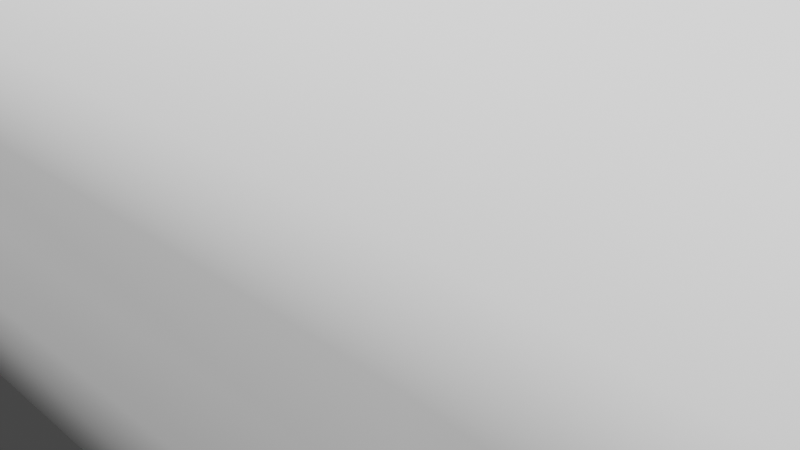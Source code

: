 # Source: PinkyMobile.blend  (saved by Blender 2.91.10; exported with 4.5.12 LTS)
import bpy
from mathutils import Matrix  # noqa: F401  (used for matrix-valued properties, if any)

bpy.ops.wm.read_factory_settings(use_empty=True)
scene = bpy.context.scene
scene.name = 'Scene'

# ---- collections
col_collection = bpy.data.collections.new('Collection'); scene.collection.children.link(col_collection)

# ---- images (referenced by path relative to the original .blend; pixels are not part of the script)
import os
ASSET_DIR = os.environ.get("B2B_ASSET_DIR", "")  # directory of the original .blend (textures are referenced by path, not embedded)
HERE = os.path.dirname(os.path.abspath(__file__))  # packed textures are extracted next to this script under _unpacked/

def load_image(name, relpath, width, height, colorspace="sRGB"):
    """Load a texture the original file referenced (path relative to the .blend, or extracted next to this script)."""
    p = next((c for c in (os.path.join(HERE, relpath), os.path.join(ASSET_DIR, relpath)) if relpath and os.path.exists(c)), "")
    if p:
        img = bpy.data.images.load(p, check_existing=True)
        img.name = name
    else:  # same state as the original file: an image datablock whose file is absent (Cycles renders it pink)
        img = bpy.data.images.new(name, width, height)
        img.source = "FILE"
        img.filepath = "//" + (relpath or name)
    img.colorspace_settings.name = colorspace
    return img
img_car_t = load_image('Car_T', 'Car_T.png', 1024, 1024, 'sRGB')

# ---- materials (node trees are filled in below, after node groups)
mat_material = bpy.data.materials.new('Material')
mat_material.use_transparent_shadow = False

# ---- material node trees
mat_material.use_nodes = True; mat_material.node_tree.nodes.clear()
_N = mat_material.node_tree.nodes; _L = mat_material.node_tree.links
n0 = _N.new('ShaderNodeBsdfPrincipled'); n0.name = 'Principled BSDF'; n0.location = (10, 300)
n0.distribution = 'GGX'
n0.subsurface_method = 'BURLEY'
n0.inputs[3].default_value = 1.45
n0.inputs[27].default_value = (0.0, 0.0, 0.0, 1.0)
n0.inputs[28].default_value = 1.0
n1 = _N.new('ShaderNodeOutputMaterial'); n1.name = 'Material Output'; n1.location = (300, 300)
n2 = _N.new('ShaderNodeTexImage'); n2.name = 'Image Texture'; n2.location = (-280, 280)
n2.image = img_car_t
_L.new(n0.outputs[0], n1.inputs[0])
_L.new(n2.outputs[0], n0.inputs[0])
n1.is_active_output = True

# ---- world
world_world = bpy.data.worlds.new('World'); scene.world = world_world
world_world.use_nodes = True; world_world.node_tree.nodes.clear()
_N = world_world.node_tree.nodes; _L = world_world.node_tree.links
n0 = _N.new('ShaderNodeOutputWorld'); n0.name = 'World Output'; n0.location = (300, 300)
n1 = _N.new('ShaderNodeBackground'); n1.name = 'Background'; n1.location = (10, 300)
n1.inputs[0].default_value = (0.05088, 0.05088, 0.05088, 1.0)
_L.new(n1.outputs[0], n0.inputs[0])
n0.is_active_output = True
world_world.color = (0.05088, 0.05088, 0.05088)
world_world.use_sun_shadow = False
world_world.sun_shadow_jitter_overblur = 0.0

# ---- cameras
cam_camera = bpy.data.cameras.new('Camera')
cam_camera.clip_end = 100.0
cam_camera.ortho_scale = 7.314

# ---- lights
light_light = bpy.data.lights.new('Light', 'SUN')
light_light.transmission_factor = 0.0
light_light.angle = 0.1993
light_light.energy = 5.0
light_light.shadow_soft_size = 0.1
light_light.shadow_cascade_max_distance = 1000.0

# ---- meshes
me_cube_002 = bpy.data.meshes.new('Cube.002')
me_cube_002.from_pydata([(10.67, 3.1, 2.488), (10.67, 3.1, 0.4015), (10.25, -7.219, 2.488), (10.25, -7.219, 0.4015), (-8.91, 2.119, 1.321), (-8.91, 2.119, 0.6092), (-8.91, -6.417, 1.321), (-8.832, -6.101, 0.1783), (10.67, -2.149, 3.152), (10.84, -2.149, -0.5633), (-10.18, -2.149, 2.192), (-9.775, -2.149, -0.5633), (0.4106, -7.12, 2.488), (0.4106, -7.12, 0.4015), (0.4106, 2.821, 2.488), (0.4106, 2.821, 0.4015), (0.4106, -2.149, -0.5633), (0.4106, -2.149, 3.152), (-3.995, -7.399, 2.488), (-3.995, 3.1, 0.4015), (-3.995, -2.149, -0.5633), (-3.598, -7.02, -0.03383), (-3.995, 3.1, 2.488), (-3.995, -2.149, 3.152), (-3.341, -6.907, -0.1156), (-3.341, 3.1, 2.488), (-3.341, -2.149, 3.152), (-3.341, -7.399, 2.488), (-3.341, 3.1, 0.4015), (-3.341, -2.149, -0.5633), (5.715, -7.12, 0.4015), (5.715, 2.821, 2.488), (5.715, -2.149, 3.416), (5.715, -7.12, 2.488), (5.715, 2.821, 0.4015), (5.715, -2.149, -0.5633), (10.67, -4.774, 3.152), (-9.222, -4.283, -0.4594), (10.84, -4.774, -0.5633), (-9.848, -4.283, 2.088), (0.4106, -4.634, -0.5633), (0.4106, -4.634, 3.152), (-3.995, -4.733, -0.5633), (-3.995, -4.774, 3.152), (-3.341, -4.774, 3.152), (-3.341, -4.774, -0.5633), (5.715, -4.634, 3.416), (5.715, -4.634, -0.5633), (10.84, 0.4756, -0.5633), (-9.848, -0.01508, 2.088), (10.67, 0.4756, 3.152), (-9.222, -0.01508, -0.4594), (0.4106, 0.3362, 3.152), (0.4106, 0.3362, -0.5633), (-3.995, 0.4756, -0.5633), (-3.995, 0.4756, 3.152), (-3.341, 0.4756, 3.152), (-3.341, 0.4756, -0.5633), (5.715, 0.3362, 3.416), (5.715, 0.3362, -0.5633), (10.67, -6.482, 3.152), (-8.726, -5.672, -0.4075), (0.4106, -6.251, -0.5633), (0.4106, -6.251, 3.152), (-3.709, -5.201, -0.5261), (-3.995, -6.482, 3.152), (-3.341, -6.482, 3.152), (-3.341, -6.482, -0.5633), (5.715, -6.251, 3.416), (5.715, -6.474, -0.5633), (10.84, -6.103, -0.5633), (-9.352, -5.672, 2.036), (10.84, 1.804, -0.5633), (-9.352, 1.373, 2.036), (10.67, 2.183, 3.152), (-8.726, 1.373, -0.4075), (0.4106, 1.953, 3.152), (0.4106, 1.953, -0.5633), (-3.995, 2.183, -0.5633), (-3.995, 2.183, 3.152), (-3.341, 2.183, 3.152), (-3.341, 2.183, -0.5633), (5.715, 1.953, 3.416), (5.715, 1.953, -0.5633), (6.811, -2.149, -0.5633), (7.906, 2.961, 2.488), (7.906, -2.149, 3.475), (7.906, -7.259, 2.488), (7.906, 2.961, 0.4015), (7.906, -2.149, -0.5633), (7.906, -4.704, 3.475), (7.906, -4.704, -0.5633), (7.906, 0.4059, 3.475), (7.906, 0.4059, -0.5633), (7.906, -6.367, 3.475), (7.906, 2.068, -0.5633), (7.906, 2.068, 3.475), (10.25, -7.378, 1.445), (10.67, 3.1, 1.445), (-8.91, 2.119, 0.9652), (-8.91, -6.417, 0.9652), (-11.05, -2.149, 1.081), (11.45, -2.149, 1.561), (0.4106, 2.821, 1.445), (0.4106, -7.12, 1.445), (-3.995, 3.1, 1.445), (-3.709, -7.291, 0.8567), (-3.341, -7.294, 0.876), (-3.341, 3.1, 1.445), (5.715, -7.12, 1.445), (5.715, 2.821, 1.445), (-10.5, -4.283, 1.081), (11.45, -4.774, 1.561), (11.45, 0.4756, 1.561), (-10.5, -0.01508, 1.081), (-10.01, -5.672, 1.081), (11.45, -6.482, 1.561), (11.45, 2.183, 1.561), (-10.01, 1.373, 1.081), (6.811, 2.891, 0.4015), (7.906, 2.961, 1.445), (-2.864, 0.4756, 4.862), (-2.864, -2.149, 4.862), (-2.211, -2.149, 4.862), (-2.211, 0.4756, 4.862), (-2.864, -4.774, 4.862), (-2.211, -4.774, 4.862), (-2.864, 1.323, 4.862), (-2.211, 1.323, 4.862), (-2.864, -5.621, 4.862), (-2.211, -5.621, 4.862), (-8.91, -6.417, 1.143), (10.25, -7.378, 1.967), (10.67, 3.1, 1.967), (-8.91, 2.119, 1.143), (-10.73, -2.149, 1.637), (11.27, -2.149, 2.356), (0.4106, 2.821, 1.967), (0.4106, -7.12, 1.967), (-3.995, 3.1, 1.967), (-5.175, -7.03, 1.526), (-3.341, -7.333, 1.198), (-3.341, 3.1, 1.967), (5.715, -7.12, 1.967), (5.715, 2.821, 1.967), (-10.17, -4.283, 1.585), (11.27, -4.774, 2.356), (11.27, 0.4756, 2.356), (-10.17, -0.01508, 1.585), (-9.679, -5.672, 1.559), (11.27, -6.482, 2.356), (11.27, 2.183, 2.356), (-9.679, 1.373, 1.559), (7.906, -7.259, 1.967), (7.906, 2.961, 1.967), (10.25, -7.378, 0.9232), (10.67, 3.1, 0.9232), (-8.91, 2.119, 0.7872), (-10.73, -2.149, 0.5258), (11.27, -2.149, 0.7656), (0.4106, 2.821, 0.9232), (0.4106, -7.12, 0.9232), (-3.995, 3.1, 0.9232), (-3.606, -7.153, 0.2806), (-3.341, -7.213, 0.4291), (-3.341, 3.1, 0.9232), (5.715, -7.12, 0.9232), (5.715, 2.821, 0.9232), (-10.17, -4.283, 0.5777), (11.27, -4.774, 0.7656), (11.27, 0.4756, 0.7656), (-10.17, -0.01508, 0.5777), (-9.679, -5.672, 0.6036), (11.27, -6.482, 0.7656), (11.27, 2.183, 0.7656), (-9.679, 1.373, 0.6036), (6.811, -7.19, 2.488), (7.906, 2.961, 0.9232), (-8.91, -6.417, 0.7872), (-7.079, -6.908, 1.905), (-7.079, 2.61, 0.5054), (-7.512, -2.149, -0.5633), (-7.437, -6.564, -0.03383), (-7.079, 2.61, 1.905), (-7.825, -2.149, 2.814), (-7.236, -4.529, -0.5114), (-7.548, -4.529, 2.762), (-7.236, 0.2303, -0.5114), (-7.548, 0.2303, 2.762), (-7.262, -5.917, -0.4337), (-7.301, -6.077, 2.736), (-7.301, 1.778, 2.594), (-6.988, 1.778, -0.4854), (-7.079, 2.61, 1.205), (-7.358, -6.81, 0.8567), (-7.079, 2.61, 1.555), (-4.838, -5.026, 1.423), (-7.444, -6.659, 0.2806), (-7.079, 2.61, 0.8552), (-5.537, 2.855, 2.197), (-5.91, -2.149, 3.11), (-5.772, -4.651, 3.084), (-5.772, 0.353, 3.084), (-5.648, -6.279, 3.071), (-5.648, 1.981, 3.071), (-5.537, 2.855, 1.325), (-5.537, 2.855, 1.761), (-5.537, 2.855, 0.8892), (-5.537, -7.153, 2.197), (-5.537, 2.855, 0.4534), (-5.754, -2.149, -0.5633), (-5.615, -4.651, -0.5373), (-5.615, 0.353, -0.5373), (-5.491, 1.981, -0.5243), (-5.54, -7.153, 1.653), (-6.308, -7.031, 2.051), (-6.308, 2.732, 0.4794), (-6.633, -2.149, -0.5633), (-6.426, -4.59, -0.5243), (-6.426, 0.2916, -0.5243), (-6.24, 1.88, -0.5049), (-6.455, -7.031, 1.502), (-6.308, 2.732, 2.051), (-6.867, -2.149, 2.991), (-6.66, -4.59, 2.952), (-6.66, 0.2916, 2.952), (-6.474, -6.178, 2.932), (-6.474, 1.88, 2.932), (-6.308, 2.732, 1.265), (-6.308, 2.732, 1.658), (-6.308, 2.732, 0.8722), (-4.766, 2.978, 2.343), (-4.953, -2.149, 3.127), (-4.883, -4.713, 3.114), (-4.883, 0.4143, 3.114), (-4.821, -6.38, 3.108), (-4.821, 2.082, 3.108), (-4.766, 2.978, 1.385), (-4.766, 2.978, 1.864), (-4.766, 2.978, 0.9062), (-4.766, -7.276, 2.343), (-4.766, 2.978, 0.4275), (-4.874, -2.149, -0.5633), (-4.805, -4.713, -0.5503), (-4.805, 0.4143, -0.5503), (-4.743, 2.082, -0.5438), (-4.625, -7.276, 1.502), (-5.526, -7.03, 1.56), (-5.175, -5.026, 1.526), (-5.526, -5.026, 1.56), (-4.838, -7.03, 1.423), (-4.527, -5.026, 1.257), (-4.527, -7.03, 1.257), (-4.254, -5.026, 1.033), (-4.254, -7.03, 1.033), (-4.03, -5.026, 0.7605), (-4.03, -7.03, 0.7605), (-3.864, -5.026, 0.4495), (-3.864, -7.03, 0.4495), (-3.762, -5.026, 0.112), (-3.762, -7.03, 0.112), (-3.727, -5.026, -0.239), (-3.727, -7.03, -0.239), (-3.762, -5.026, -0.59), (-3.762, -7.03, -0.59), (-3.864, -5.026, -0.9275), (-3.864, -7.03, -0.9275), (-4.03, -5.026, -1.239), (-4.03, -7.03, -1.239), (-4.254, -5.026, -1.511), (-4.254, -7.03, -1.511), (-4.527, -5.026, -1.735), (-4.527, -7.03, -1.735), (-4.838, -5.026, -1.901), (-4.838, -7.03, -1.901), (-5.175, -5.026, -2.004), (-5.175, -7.03, -2.004), (-5.526, -5.026, -2.038), (-5.526, -7.03, -2.038), (-5.877, -5.026, -2.004), (-5.877, -7.03, -2.004), (-6.215, -5.026, -1.901), (-6.215, -7.03, -1.901), (-6.526, -5.026, -1.735), (-6.526, -7.03, -1.735), (-6.799, -5.026, -1.511), (-6.799, -7.03, -1.511), (-7.022, -5.026, -1.239), (-7.022, -7.03, -1.239), (-7.189, -5.026, -0.9275), (-7.189, -7.03, -0.9275), (-7.291, -5.026, -0.59), (-7.291, -7.03, -0.59), (-7.325, -5.026, -0.239), (-7.325, -7.03, -0.239), (-7.291, -5.026, 0.112), (-7.291, -7.03, 0.112), (-7.189, -5.026, 0.4495), (-7.189, -7.03, 0.4495), (-7.022, -5.026, 0.7605), (-7.022, -7.03, 0.7605), (-6.799, -5.026, 1.033), (-6.799, -7.03, 1.033), (-6.526, -5.026, 1.257), (-6.526, -7.03, 1.257), (-6.215, -5.026, 1.423), (-6.215, -7.03, 1.423), (-5.877, -5.026, 1.526), (-5.877, -7.03, 1.526), (9.286, 3.031, 0.9232), (9.286, 3.031, 1.967), (9.078, -7.319, 1.967), (9.286, 3.031, 1.445), (9.374, 1.936, -0.5633), (9.374, 0.4408, -0.5633), (9.374, -4.739, -0.5633), (9.374, -2.149, -0.5633), (9.286, 3.031, 0.4015), (9.078, -7.239, 2.488), (9.286, 2.126, 3.313), (9.286, -6.424, 3.313), (9.286, 0.4408, 3.313), (9.286, -4.739, 3.313), (9.286, -2.149, 3.313), (9.286, 3.031, 2.488), (6.811, 2.891, 0.9232), (6.811, -7.19, 1.967), (6.811, 2.891, 1.967), (6.811, 2.891, 1.445), (6.811, 2.011, 3.445), (6.811, -6.309, 3.445), (6.811, 0.371, 3.445), (6.811, -4.669, 3.445), (6.811, -2.149, 3.445), (6.811, 2.891, 2.488), (6.811, 2.011, -0.5633), (6.811, 0.371, -0.5633), (6.811, -4.669, -0.5633), (3.428, -5.805, 2.727), (3.428, -5.805, 4.727), (3.428, 1.507, 2.727), (3.428, 1.507, 4.727), (4.022, -5.805, 2.727), (4.022, -5.805, 4.727), (4.022, 1.507, 2.727), (4.022, 1.507, 4.727), (9.888, -7.02, -0.03383), (9.776, -5.888, -0.7611), (9.776, -7.291, 0.8567), (9.88, -7.153, 0.2806), (6.048, -6.733, -0.03383), (6.128, -6.979, 0.8567), (6.042, -6.828, 0.2806), (7.946, -7.153, 1.653), (7.03, -7.031, 1.502), (8.861, -7.276, 1.502), (9.787, -4.711, -0.03348), (8.223, -7.03, 1.526), (8.56, -5.026, 1.423), (7.872, -7.03, 1.56), (8.223, -5.026, 1.526), (7.872, -5.026, 1.56), (8.56, -7.03, 1.423), (8.871, -5.026, 1.257), (8.871, -7.03, 1.257), (9.144, -5.026, 1.033), (9.144, -7.03, 1.033), (9.368, -5.026, 0.7605), (9.368, -7.03, 0.7605), (9.534, -5.026, 0.4495), (9.534, -7.03, 0.4495), (9.636, -5.026, 0.112), (9.636, -7.03, 0.112), (9.671, -5.026, -0.239), (9.671, -7.03, -0.239), (9.636, -5.026, -0.59), (9.636, -7.03, -0.59), (9.534, -5.026, -0.9275), (9.534, -7.03, -0.9275), (9.368, -5.026, -1.239), (9.368, -7.03, -1.239), (9.144, -5.026, -1.511), (9.144, -7.03, -1.511), (8.871, -5.026, -1.735), (8.871, -7.03, -1.735), (8.56, -5.026, -1.901), (8.56, -7.03, -1.901), (8.223, -5.026, -2.004), (8.223, -7.03, -2.004), (7.872, -5.026, -2.038), (7.872, -7.03, -2.038), (7.521, -5.026, -2.004), (7.521, -7.03, -2.004), (7.183, -5.026, -1.901), (7.183, -7.03, -1.901), (6.872, -5.026, -1.735), (6.872, -7.03, -1.735), (6.6, -5.026, -1.511), (6.6, -7.03, -1.511), (6.376, -5.026, -1.239), (6.376, -7.03, -1.239), (6.21, -5.026, -0.9275), (6.21, -7.03, -0.9275), (6.107, -5.026, -0.59), (6.107, -7.03, -0.59), (6.073, -5.026, -0.239), (6.073, -7.03, -0.239), (6.107, -5.026, 0.112), (6.107, -7.03, 0.112), (6.21, -5.026, 0.4495), (6.21, -7.03, 0.4495), (6.376, -5.026, 0.7605), (6.376, -7.03, 0.7605), (6.6, -5.026, 1.033), (6.6, -7.03, 1.033), (6.872, -5.026, 1.257), (6.872, -7.03, 1.257), (7.183, -5.026, 1.423), (7.183, -7.03, 1.423), (7.521, -5.026, 1.526), (7.521, -7.03, 1.526), (9.793, -4.711, 0.8216), (5.912, -4.711, 0.8216), (7.938, -4.711, 1.617), (7.025, -4.711, 1.467), (8.853, -4.711, 1.467), (9.764, -4.711, 0.2773), (5.684, -4.711, 0.2297), (5.678, -4.711, 0.5441), (-3.375, -5.066, 0.08855), (-3.656, -4.958, 1.42), (-3.347, -4.936, 0.4113), (-7.305, -4.478, 1.42), (-5.487, -4.821, 2.215), (-6.403, -4.698, 2.065), (-4.572, -4.944, 2.065)], [], [(190, 71, 6, 179), (355, 311, 153, 353), (194, 179, 6, 131), (150, 60, 2, 132), (310, 324, 0, 133), (152, 73, 4, 134), (145, 39, 10, 135), (147, 50, 8, 136), (314, 48, 9, 316), (188, 49, 10, 184), (58, 52, 17, 32), (57, 53, 16, 29), (142, 25, 14, 137), (143, 33, 12, 138), (67, 62, 13, 24), (68, 63, 12, 33), (238, 231, 22, 139), (244, 54, 20, 242), (79, 55, 121, 127), (141, 27, 18, 106), (66, 65, 18, 27), (63, 66, 27, 12), (138, 12, 27, 141), (52, 56, 26, 17), (64, 67, 24, 21), (139, 22, 25, 142), (54, 57, 29, 20), (330, 68, 33, 176), (326, 176, 33, 143), (331, 58, 32, 333), (53, 59, 35, 16), (137, 14, 31, 144), (62, 69, 30, 13), (16, 35, 47, 40), (333, 32, 46, 332), (20, 29, 45, 42), (17, 26, 44, 41), (55, 23, 122, 121), (242, 20, 42, 243), (32, 17, 41, 46), (29, 16, 40, 45), (149, 71, 39, 145), (316, 9, 38, 315), (184, 10, 39, 186), (77, 83, 59, 53), (329, 82, 58, 331), (78, 81, 57, 54), (76, 80, 56, 52), (23, 43, 125, 122), (245, 78, 54, 244), (81, 77, 53, 57), (82, 76, 52, 58), (191, 73, 49, 188), (313, 72, 48, 314), (151, 74, 50, 147), (135, 10, 49, 148), (131, 6, 71, 149), (40, 47, 69, 62), (332, 46, 68, 330), (42, 45, 67, 64), (41, 44, 66, 63), (66, 44, 126, 130), (46, 41, 63, 68), (45, 40, 62, 67), (146, 36, 60, 150), (186, 39, 71, 190), (133, 0, 74, 151), (317, 1, 72, 313), (183, 4, 73, 191), (31, 14, 76, 82), (28, 15, 77, 81), (241, 19, 78, 245), (25, 22, 79, 80), (14, 25, 80, 76), (19, 28, 81, 78), (334, 31, 82, 329), (15, 34, 83, 77), (148, 49, 73, 152), (324, 85, 96, 319), (119, 88, 95, 335), (322, 90, 94, 320), (335, 95, 93, 336), (319, 96, 92, 321), (84, 89, 91, 337), (323, 86, 90, 322), (321, 92, 86, 323), (311, 318, 87, 153), (320, 94, 87, 318), (336, 93, 89, 84), (327, 334, 85, 154), (83, 335, 336, 59), (325, 328, 120, 177), (35, 84, 337, 47), (171, 114, 118, 175), (156, 98, 117, 174), (169, 112, 116, 173), (178, 100, 115, 172), (158, 101, 114, 171), (174, 117, 113, 170), (159, 102, 112, 169), (172, 115, 111, 168), (160, 103, 110, 167), (59, 336, 84, 35), (162, 105, 108, 165), (161, 104, 107, 164), (164, 107, 106, 163), (239, 237, 105, 162), (166, 109, 104, 161), (165, 108, 103, 160), (170, 113, 102, 159), (168, 111, 101, 158), (175, 118, 99, 157), (309, 312, 98, 156), (173, 116, 97, 155), (197, 194, 100, 178), (124, 121, 122, 123), (123, 122, 125, 126), (128, 127, 121, 124), (126, 125, 129, 130), (65, 66, 130, 129), (26, 56, 124, 123), (44, 26, 123, 126), (56, 80, 128, 124), (80, 79, 127, 128), (43, 65, 129, 125), (328, 327, 154, 120), (144, 31, 334, 327), (114, 148, 152, 118), (98, 133, 151, 117), (112, 146, 150, 116), (100, 131, 149, 115), (101, 135, 148, 114), (117, 151, 147, 113), (102, 136, 146, 112), (115, 149, 145, 111), (103, 137, 144, 110), (167, 110, 328, 325), (105, 139, 142, 108), (104, 138, 141, 107), (107, 141, 106), (237, 238, 139, 105), (109, 143, 138, 104), (108, 142, 137, 103), (113, 147, 136, 102), (111, 145, 135, 101), (118, 152, 134, 99), (312, 310, 133, 98), (116, 150, 132, 97), (194, 131, 100), (182, 197, 178, 7), (70, 173, 155, 3), (317, 309, 156, 1), (75, 175, 157, 5), (37, 168, 158, 11), (48, 170, 159, 9), (28, 165, 160, 15), (30, 166, 161, 13), (241, 239, 162, 19), (24, 164, 163, 21), (13, 161, 164, 24), (19, 162, 165, 28), (110, 144, 327, 328), (15, 160, 167, 34), (61, 172, 168, 37), (9, 159, 169, 38), (72, 174, 170, 48), (11, 158, 171, 51), (7, 178, 172, 61), (38, 169, 173, 70), (1, 156, 174, 72), (51, 171, 175, 75), (34, 167, 325, 119), (119, 325, 177, 88), (5, 157, 198, 180), (99, 134, 195, 193), (157, 99, 193, 198), (5, 180, 192, 75), (222, 183, 191, 227), (224, 186, 190, 226), (37, 185, 189, 61), (227, 191, 188, 225), (75, 192, 187, 51), (223, 184, 186, 224), (11, 181, 185, 37), (51, 187, 181, 11), (134, 4, 183, 195), (61, 189, 182, 7), (225, 188, 184, 223), (221, 215, 179, 194), (226, 190, 179, 215), (235, 203, 208, 240), (246, 240, 208, 214), (234, 202, 200, 232), (232, 200, 201, 233), (236, 204, 202, 234), (233, 201, 203, 235), (231, 199, 204, 236), (216, 230, 207, 209), (228, 229, 206, 205), (230, 228, 205, 207), (216, 209, 213, 220), (220, 213, 212, 219), (217, 210, 211, 218), (219, 212, 210, 217), (229, 222, 199, 206), (195, 183, 222, 229), (187, 219, 217, 181), (181, 217, 218, 185), (192, 220, 219, 187), (180, 216, 220, 192), (198, 193, 228, 230), (193, 195, 229, 228), (180, 198, 230, 216), (203, 226, 215, 208), (214, 208, 215, 221), (202, 225, 223, 200), (200, 223, 224, 201), (204, 227, 225, 202), (201, 224, 226, 203), (199, 222, 227, 204), (22, 231, 236, 79), (43, 233, 235, 65), (79, 236, 234, 55), (23, 232, 233, 43), (55, 234, 232, 23), (106, 18, 240, 246), (65, 235, 240, 18), (209, 207, 239, 241), (205, 206, 238, 237), (207, 205, 237, 239), (209, 241, 245, 213), (213, 245, 244, 212), (210, 242, 243, 211), (212, 244, 242, 210), (206, 199, 231, 238), (249, 247, 140, 248), (248, 140, 250, 196), (196, 250, 252, 251), (251, 252, 254, 253), (253, 254, 256, 255), (255, 256, 258, 257), (257, 258, 260, 259), (259, 260, 262, 261), (261, 262, 264, 263), (263, 264, 266, 265), (265, 266, 268, 267), (267, 268, 270, 269), (269, 270, 272, 271), (271, 272, 274, 273), (273, 274, 276, 275), (275, 276, 278, 277), (277, 278, 280, 279), (279, 280, 282, 281), (281, 282, 284, 283), (283, 284, 286, 285), (285, 286, 288, 287), (287, 288, 290, 289), (289, 290, 292, 291), (291, 292, 294, 293), (293, 294, 296, 295), (295, 296, 298, 297), (297, 298, 300, 299), (299, 300, 302, 301), (301, 302, 304, 303), (303, 304, 306, 305), (249, 248, 196, 251, 253, 255, 257, 259, 261, 263, 265, 267, 269, 271, 273, 275, 277, 279, 281, 283, 285, 287, 289, 291, 293, 295, 297, 299, 301, 303, 305, 307), (305, 306, 308, 307), (307, 308, 247, 249), (140, 247, 308, 306, 304, 302, 300, 298, 296, 294, 292, 290, 288, 286, 284, 282, 280, 278, 276, 274, 272, 270, 268, 266, 264, 262, 260, 258, 256, 254, 252, 250), (166, 351, 354, 109), (109, 354, 326, 143), (354, 353, 153, 326), (154, 85, 324, 310), (93, 314, 316, 89), (89, 316, 315, 91), (95, 313, 314, 93), (88, 317, 313, 95), (0, 324, 319, 74), (36, 322, 320, 60), (74, 319, 321, 50), (8, 323, 322, 36), (50, 321, 323, 8), (132, 2, 318, 311), (60, 320, 318, 2), (177, 120, 312, 309), (120, 154, 310, 312), (88, 177, 309, 317), (94, 330, 176, 87), (153, 87, 176, 326), (92, 331, 333, 86), (86, 333, 332, 90), (96, 329, 331, 92), (90, 332, 330, 94), (85, 334, 329, 96), (34, 119, 335, 83), (338, 339, 341, 340), (340, 341, 345, 344), (344, 345, 343, 342), (342, 343, 339, 338), (340, 344, 342, 338), (345, 341, 339, 343), (30, 352, 351, 166), (69, 350, 352, 30), (355, 97, 132, 311), (97, 355, 348, 155), (3, 155, 348, 349), (70, 3, 349, 346), (346, 347, 70), (70, 347, 315, 38), (348, 355, 425, 421), (355, 353, 423, 425), (354, 351, 422, 424), (353, 354, 424, 423), (356, 346, 349, 426), (426, 349, 348, 421), (361, 359, 357, 360), (360, 357, 362, 358), (358, 362, 364, 363), (363, 364, 366, 365), (365, 366, 368, 367), (367, 368, 370, 369), (369, 370, 372, 371), (371, 372, 374, 373), (373, 374, 376, 375), (375, 376, 378, 377), (377, 378, 380, 379), (379, 380, 382, 381), (381, 382, 384, 383), (383, 384, 386, 385), (385, 386, 388, 387), (387, 388, 390, 389), (389, 390, 392, 391), (391, 392, 394, 393), (393, 394, 396, 395), (395, 396, 398, 397), (397, 398, 400, 399), (399, 400, 402, 401), (401, 402, 404, 403), (403, 404, 406, 405), (405, 406, 408, 407), (407, 408, 410, 409), (409, 410, 412, 411), (411, 412, 414, 413), (413, 414, 416, 415), (415, 416, 418, 417), (361, 360, 358, 363, 365, 367, 369, 371, 373, 375, 377, 379, 381, 383, 385, 387, 389, 391, 393, 395, 397, 399, 401, 403, 405, 407, 409, 411, 413, 415, 417, 419), (417, 418, 420, 419), (419, 420, 359, 361), (357, 359, 420, 418, 416, 414, 412, 410, 408, 406, 404, 402, 400, 398, 396, 394, 392, 390, 388, 386, 384, 382, 380, 378, 376, 374, 372, 370, 368, 366, 364, 362), (347, 346, 356), (352, 350, 427, 428), (352, 428, 422, 351), (47, 427, 350, 69), (337, 91, 423, 424), (47, 337, 424, 422), (91, 315, 425, 423), (347, 356, 315), (218, 211, 433, 434), (211, 243, 435, 433), (21, 163, 431, 429), (221, 194, 432, 434), (163, 106, 430, 431), (106, 246, 435, 430), (214, 221, 434, 433), (246, 214, 433, 435), (182, 189, 185, 197), (194, 197, 185, 432), (185, 218, 434, 432), (21, 429, 64), (64, 429, 42), (42, 429, 431, 430, 435, 243), (47, 422, 427), (428, 427, 422), (356, 426, 315), (425, 315, 426, 421), (36, 146, 136, 8)])
me_cube_002.polygons.foreach_set('use_smooth', [True] * 376)
_uv = me_cube_002.uv_layers.new(name='UVMap')
_uv.uv.foreach_set('vector', [0.4368, 0.4929, 0.4368, 0.4929, 0.4368, 0.4929, 0.4368, 0.4929, 0.4367, 0.4926, 0.4368, 0.4925, 0.4368, 0.4926, 0.4368, 0.4926, 0.4368, 0.4929, 0.4368, 0.4929, 0.4368, 0.4929, 0.4368, 0.4929, 0.4366, 0.4922, 0.4368, 0.4922, 0.4367, 0.4924, 0.4367, 0.4924, 0.4367, 0.4931, 0.4368, 0.4931, 0.4367, 0.4931, 0.4367, 0.4931, 0.4368, 0.4929, 0.4368, 0.4929, 0.4368, 0.4929, 0.4368, 0.4929, 0.4368, 0.4929, 0.4368, 0.4929, 0.4368, 0.4929, 0.4368, 0.4929, 0.4367, 0.4933, 0.4368, 0.4933, 0.4505, 0.5281, 0.4208, 0.532, 0.4366, 0.493, 0.4366, 0.4931, 0.4364, 0.493, 0.4365, 0.4929, 0.4368, 0.4929, 0.4368, 0.4929, 0.4368, 0.4929, 0.4368, 0.4929, 0.4369, 0.493, 0.4368, 0.4929, 0.4368, 0.4929, 0.4369, 0.493, 0.4368, 0.4929, 0.4368, 0.4929, 0.4368, 0.4929, 0.4368, 0.4929, 0.4368, 0.4929, 0.4368, 0.4929, 0.4368, 0.4929, 0.4368, 0.4929, 0.4368, 0.4928, 0.4368, 0.4928, 0.4368, 0.4929, 0.4368, 0.4929, 0.4368, 0.4929, 0.4368, 0.4929, 0.4368, 0.4929, 0.4368, 0.4929, 0.4369, 0.4928, 0.4368, 0.4929, 0.4368, 0.4929, 0.4368, 0.4928, 0.4368, 0.4929, 0.4368, 0.4929, 0.4368, 0.4929, 0.4368, 0.4929, 0.4368, 0.4929, 0.4368, 0.4929, 0.4368, 0.4929, 0.4368, 0.4929, 0.4368, 0.4929, 0.4368, 0.4929, 0.4368, 0.4929, 0.4368, 0.4929, 0.4368, 0.4929, 0.4368, 0.4929, 0.4368, 0.4929, 0.4368, 0.4929, 0.4368, 0.4929, 0.4368, 0.4929, 0.4368, 0.4929, 0.4368, 0.4929, 0.4368, 0.4929, 0.4368, 0.4929, 0.4368, 0.4929, 0.4368, 0.4929, 0.4368, 0.4929, 0.4368, 0.4929, 0.4368, 0.4929, 0.4368, 0.4929, 0.4368, 0.4929, 0.4368, 0.4929, 0.4368, 0.4929, 0.4368, 0.4929, 0.4368, 0.4929, 0.4368, 0.4929, 0.4368, 0.4929, 0.4368, 0.4929, 0.4368, 0.4929, 0.4368, 0.4929, 0.4368, 0.4929, 0.4368, 0.4929, 0.4368, 0.4929, 0.4368, 0.4929, 0.4368, 0.4929, 0.4368, 0.4929, 0.4369, 0.4927, 0.4369, 0.4928, 0.4368, 0.4928, 0.4368, 0.4927, 0.4368, 0.4927, 0.4368, 0.4927, 0.4368, 0.4928, 0.4368, 0.4928, 0.4369, 0.4931, 0.4369, 0.493, 0.4369, 0.493, 0.437, 0.493, 0.4368, 0.4929, 0.4367, 0.493, 0.4367, 0.4929, 0.4368, 0.4929, 0.4368, 0.4929, 0.4368, 0.4929, 0.4368, 0.493, 0.4368, 0.493, 0.4368, 0.4929, 0.4368, 0.4928, 0.4368, 0.4928, 0.4368, 0.4929, 0.4368, 0.4929, 0.4367, 0.4929, 0.4367, 0.4928, 0.4368, 0.4929, 0.437, 0.493, 0.4369, 0.493, 0.4369, 0.4928, 0.437, 0.4928, 0.4368, 0.4929, 0.4368, 0.4929, 0.4368, 0.4929, 0.4368, 0.4929, 0.4368, 0.4929, 0.4368, 0.4929, 0.4368, 0.4929, 0.4368, 0.4929, 0.4368, 0.4929, 0.4368, 0.4929, 0.4368, 0.4929, 0.4368, 0.4929, 0.4368, 0.4929, 0.4368, 0.4929, 0.4368, 0.4929, 0.4368, 0.4929, 0.4369, 0.493, 0.4368, 0.4929, 0.4368, 0.4929, 0.4369, 0.4928, 0.4368, 0.4929, 0.4368, 0.4929, 0.4368, 0.4929, 0.4368, 0.4929, 0.4368, 0.4929, 0.4368, 0.4929, 0.4368, 0.4929, 0.4368, 0.4929, 0.4365, 0.4929, 0.4364, 0.493, 0.4364, 0.4927, 0.4365, 0.4928, 0.4368, 0.4929, 0.4368, 0.4929, 0.4368, 0.4929, 0.4368, 0.4929, 0.4368, 0.4929, 0.4367, 0.493, 0.4367, 0.493, 0.4368, 0.4929, 0.4368, 0.4931, 0.4368, 0.493, 0.4369, 0.493, 0.4369, 0.4931, 0.4368, 0.4929, 0.4368, 0.4929, 0.4368, 0.4929, 0.4368, 0.4929, 0.4368, 0.4929, 0.4368, 0.4929, 0.4368, 0.4929, 0.4368, 0.4929, 0.4368, 0.4929, 0.4368, 0.4929, 0.4368, 0.4929, 0.4368, 0.4929, 0.4368, 0.4929, 0.4368, 0.4929, 0.4368, 0.4929, 0.4368, 0.4929, 0.4368, 0.4929, 0.4368, 0.4929, 0.4368, 0.4929, 0.4368, 0.4929, 0.4368, 0.493, 0.4368, 0.4929, 0.4368, 0.4929, 0.4369, 0.493, 0.4368, 0.4929, 0.4368, 0.4929, 0.4368, 0.4929, 0.4368, 0.4929, 0.4367, 0.4931, 0.4367, 0.4931, 0.4366, 0.4931, 0.4366, 0.493, 0.4367, 0.4932, 0.4368, 0.4932, 0.4368, 0.4933, 0.4367, 0.4933, 0.4368, 0.4929, 0.4368, 0.4929, 0.4368, 0.4929, 0.4368, 0.4929, 0.4368, 0.4929, 0.4368, 0.4929, 0.4368, 0.4929, 0.4368, 0.4929, 0.4368, 0.4929, 0.4367, 0.4928, 0.4368, 0.4928, 0.4368, 0.4929, 0.437, 0.4928, 0.4369, 0.4928, 0.4369, 0.4928, 0.4369, 0.4927, 0.4368, 0.4929, 0.4368, 0.4929, 0.4368, 0.4929, 0.4368, 0.4929, 0.4368, 0.4929, 0.4368, 0.4929, 0.4368, 0.4929, 0.4368, 0.4929, 0.4368, 0.4929, 0.4368, 0.4929, 0.4368, 0.4929, 0.4368, 0.4929, 0.4369, 0.4928, 0.4368, 0.4929, 0.4368, 0.4929, 0.4369, 0.4928, 0.4368, 0.4929, 0.4368, 0.4929, 0.4368, 0.4929, 0.4368, 0.4929, 0.4253, 0.4736, 0.4505, 0.468, 0.4368, 0.4922, 0.4366, 0.4922, 0.4368, 0.4929, 0.4368, 0.4929, 0.4368, 0.4929, 0.4368, 0.4929, 0.4367, 0.4931, 0.4367, 0.4931, 0.4368, 0.4932, 0.4367, 0.4932, 0.4367, 0.4931, 0.4367, 0.4931, 0.4367, 0.4931, 0.4367, 0.4931, 0.4368, 0.4929, 0.4368, 0.4929, 0.4368, 0.4929, 0.4368, 0.4929, 0.4368, 0.493, 0.4368, 0.4929, 0.4368, 0.4929, 0.4368, 0.493, 0.4368, 0.4929, 0.4368, 0.4929, 0.4368, 0.4929, 0.4368, 0.4929, 0.4368, 0.4929, 0.4368, 0.4929, 0.4368, 0.4929, 0.4368, 0.4929, 0.4368, 0.4929, 0.4368, 0.4929, 0.4368, 0.4929, 0.4368, 0.4929, 0.4368, 0.4929, 0.4368, 0.4929, 0.4368, 0.4929, 0.4368, 0.4929, 0.4368, 0.4929, 0.4368, 0.4929, 0.4368, 0.4929, 0.4368, 0.4929, 0.4368, 0.493, 0.4368, 0.493, 0.4368, 0.493, 0.4368, 0.4931, 0.4368, 0.4929, 0.4368, 0.493, 0.4367, 0.493, 0.4368, 0.4929, 0.4368, 0.4929, 0.4368, 0.4929, 0.4368, 0.4929, 0.4368, 0.4929, 0.4368, 0.4931, 0.4368, 0.4931, 0.4368, 0.4931, 0.4368, 0.4931, 0.4367, 0.493, 0.4367, 0.4931, 0.4367, 0.493, 0.4367, 0.493, 0.4375, 0.4925, 0.4371, 0.4927, 0.437, 0.4926, 0.437, 0.4924, 0.4367, 0.493, 0.4367, 0.493, 0.4367, 0.493, 0.4367, 0.493, 0.4368, 0.4931, 0.4368, 0.4931, 0.4369, 0.4931, 0.4369, 0.4932, 0.4367, 0.4929, 0.4366, 0.4929, 0.4366, 0.4928, 0.4367, 0.4928, 0.4374, 0.4933, 0.4371, 0.493, 0.4371, 0.4927, 0.4375, 0.4925, 0.4369, 0.4932, 0.4369, 0.4931, 0.4371, 0.493, 0.4374, 0.4933, 0.4368, 0.4925, 0.4368, 0.4925, 0.4368, 0.4926, 0.4368, 0.4926, 0.437, 0.4924, 0.437, 0.4926, 0.4368, 0.4926, 0.4368, 0.4925, 0.4367, 0.493, 0.4367, 0.493, 0.4366, 0.4929, 0.4367, 0.4929, 0.4368, 0.493, 0.4368, 0.493, 0.4368, 0.4931, 0.4368, 0.4931, 0.4367, 0.493, 0.4367, 0.493, 0.4367, 0.493, 0.4367, 0.493, 0.4368, 0.493, 0.4368, 0.493, 0.4368, 0.4931, 0.4367, 0.4931, 0.4367, 0.4929, 0.4367, 0.4929, 0.4367, 0.4928, 0.4367, 0.4928, 0.4368, 0.4929, 0.4368, 0.4929, 0.4368, 0.4929, 0.4368, 0.4929, 0.4367, 0.4931, 0.4367, 0.4931, 0.4367, 0.4931, 0.4367, 0.4931, 0.4361, 0.4925, 0.4357, 0.4921, 0.4365, 0.4923, 0.4365, 0.4924, 0.4368, 0.4929, 0.4368, 0.4929, 0.4368, 0.4929, 0.4368, 0.4929, 0.4368, 0.4929, 0.4368, 0.4929, 0.4368, 0.4929, 0.4368, 0.4929, 0.4367, 0.4931, 0.4367, 0.4931, 0.4366, 0.4932, 0.4366, 0.4932, 0.4361, 0.4933, 0.4357, 0.4939, 0.4357, 0.4921, 0.4361, 0.4925, 0.4368, 0.4929, 0.4368, 0.4929, 0.4368, 0.4929, 0.4368, 0.4929, 0.4368, 0.4929, 0.4368, 0.4929, 0.4368, 0.493, 0.4368, 0.493, 0.4367, 0.493, 0.4367, 0.493, 0.4367, 0.4929, 0.4367, 0.4929, 0.4368, 0.4929, 0.4368, 0.4929, 0.4368, 0.4929, 0.4368, 0.4929, 0.4368, 0.4929, 0.4368, 0.4929, 0.4368, 0.4929, 0.4368, 0.4929, 0.4368, 0.4929, 0.4368, 0.4929, 0.4368, 0.4929, 0.4368, 0.4929, 0.4368, 0.4929, 0.4368, 0.4929, 0.4368, 0.4929, 0.4368, 0.4929, 0.4368, 0.4928, 0.4368, 0.4928, 0.4368, 0.4929, 0.4368, 0.4929, 0.4368, 0.4929, 0.4368, 0.4929, 0.4368, 0.4929, 0.4368, 0.4929, 0.4366, 0.4932, 0.4366, 0.4932, 0.4357, 0.4939, 0.4361, 0.4933, 0.4368, 0.4929, 0.4368, 0.4929, 0.4368, 0.4929, 0.4368, 0.4929, 0.4368, 0.4929, 0.4368, 0.4929, 0.4368, 0.4929, 0.4368, 0.4929, 0.4367, 0.4931, 0.4367, 0.4931, 0.4367, 0.4931, 0.4367, 0.4931, 0.4365, 0.4924, 0.4365, 0.4923, 0.4366, 0.4925, 0.4366, 0.4925, 0.4368, 0.4929, 0.4368, 0.4929, 0.4368, 0.4929, 0.4368, 0.4929, 0.4368, 0.4929, 0.4368, 0.4929, 0.4368, 0.4929, 0.4368, 0.4929, 0.4368, 0.4929, 0.4368, 0.4929, 0.4368, 0.4929, 0.4368, 0.4929, 0.4368, 0.4929, 0.4368, 0.4929, 0.4368, 0.4929, 0.4368, 0.4929, 0.4368, 0.4929, 0.4368, 0.4929, 0.4368, 0.4929, 0.4368, 0.4929, 0.4368, 0.4929, 0.4368, 0.4929, 0.4368, 0.4929, 0.4368, 0.4929, 0.4368, 0.4929, 0.4368, 0.4929, 0.4368, 0.4929, 0.4368, 0.4929, 0.4368, 0.4929, 0.4368, 0.4929, 0.4368, 0.4929, 0.4368, 0.4929, 0.4368, 0.4929, 0.4368, 0.4929, 0.4368, 0.4929, 0.4368, 0.4929, 0.4368, 0.4929, 0.4368, 0.4929, 0.4368, 0.4929, 0.4368, 0.4929, 0.4368, 0.4929, 0.4368, 0.4929, 0.4368, 0.4929, 0.4368, 0.4929, 0.4368, 0.493, 0.4368, 0.493, 0.4368, 0.4931, 0.4368, 0.4931, 0.4368, 0.493, 0.4368, 0.493, 0.4368, 0.493, 0.4368, 0.493, 0.4368, 0.4929, 0.4368, 0.4929, 0.4368, 0.4929, 0.4368, 0.4929, 0.4367, 0.4931, 0.4367, 0.4931, 0.4367, 0.4932, 0.4367, 0.4931, 0.4357, 0.4921, 0.4253, 0.4736, 0.4366, 0.4922, 0.4365, 0.4923, 0.4368, 0.4929, 0.4368, 0.4929, 0.4368, 0.4929, 0.4368, 0.4929, 0.4368, 0.4929, 0.4368, 0.4929, 0.4368, 0.4929, 0.4368, 0.4929, 0.4367, 0.4931, 0.4367, 0.4932, 0.4367, 0.4933, 0.4366, 0.4932, 0.4357, 0.4939, 0.4208, 0.532, 0.4253, 0.4736, 0.4357, 0.4921, 0.4368, 0.4929, 0.4368, 0.4929, 0.4368, 0.4929, 0.4368, 0.4929, 0.4368, 0.4929, 0.4368, 0.4929, 0.4368, 0.493, 0.4368, 0.493, 0.4368, 0.493, 0.4368, 0.493, 0.4368, 0.493, 0.4368, 0.493, 0.4368, 0.4929, 0.4368, 0.4929, 0.4368, 0.4929, 0.4368, 0.4929, 0.4368, 0.4929, 0.4368, 0.4929, 0.4368, 0.4929, 0.4368, 0.4929, 0.4368, 0.4929, 0.4368, 0.4929, 0.4368, 0.4929, 0.4368, 0.4929, 0.4368, 0.4929, 0.4368, 0.4929, 0.4368, 0.4929, 0.4368, 0.4928, 0.4368, 0.4928, 0.4368, 0.4929, 0.4368, 0.4929, 0.4368, 0.4929, 0.4368, 0.4929, 0.4368, 0.4929, 0.4368, 0.4929, 0.4366, 0.4932, 0.4367, 0.4933, 0.4208, 0.532, 0.4357, 0.4939, 0.4368, 0.4929, 0.4368, 0.4929, 0.4368, 0.4929, 0.4368, 0.4929, 0.4368, 0.4929, 0.4368, 0.4929, 0.4368, 0.4929, 0.4368, 0.4929, 0.4367, 0.4931, 0.4367, 0.4931, 0.4367, 0.4931, 0.4367, 0.4931, 0.4365, 0.4923, 0.4366, 0.4922, 0.4367, 0.4924, 0.4366, 0.4925, 0.4368, 0.4929, 0.4368, 0.4929, 0.4368, 0.4929, 0.4368, 0.4929, 0.4368, 0.4929, 0.4368, 0.4929, 0.4368, 0.4929, 0.4365, 0.4926, 0.4365, 0.4924, 0.4366, 0.4925, 0.4366, 0.4925, 0.4367, 0.4931, 0.4367, 0.4931, 0.4367, 0.4931, 0.4367, 0.4931, 0.4368, 0.4929, 0.4368, 0.4929, 0.4368, 0.4929, 0.4368, 0.4929, 0.4368, 0.4929, 0.4368, 0.4929, 0.4368, 0.4929, 0.4368, 0.4929, 0.4366, 0.4931, 0.4366, 0.4932, 0.4361, 0.4933, 0.4364, 0.493, 0.4368, 0.4929, 0.4368, 0.4929, 0.4368, 0.4929, 0.4368, 0.4929, 0.4368, 0.4928, 0.4368, 0.4928, 0.4368, 0.4929, 0.4368, 0.4929, 0.4368, 0.4929, 0.4368, 0.4929, 0.4368, 0.4929, 0.4368, 0.4929, 0.4368, 0.4929, 0.4368, 0.4929, 0.4368, 0.4929, 0.4368, 0.4929, 0.4368, 0.4929, 0.4368, 0.4929, 0.4368, 0.4929, 0.4368, 0.4929, 0.4368, 0.4929, 0.4368, 0.4929, 0.4368, 0.4929, 0.4368, 0.4929, 0.4368, 0.493, 0.4368, 0.493, 0.4368, 0.493, 0.4368, 0.493, 0.4368, 0.4929, 0.4368, 0.4929, 0.4368, 0.493, 0.4368, 0.493, 0.4368, 0.4929, 0.4368, 0.4929, 0.4368, 0.4929, 0.4368, 0.4929, 0.4364, 0.493, 0.4361, 0.4933, 0.4361, 0.4925, 0.4364, 0.4927, 0.4367, 0.4931, 0.4367, 0.4931, 0.4366, 0.4932, 0.4366, 0.4931, 0.4368, 0.4929, 0.4368, 0.4929, 0.4368, 0.4929, 0.4368, 0.4929, 0.4368, 0.4929, 0.4368, 0.4929, 0.4368, 0.4929, 0.4368, 0.4929, 0.4364, 0.4927, 0.4361, 0.4925, 0.4365, 0.4924, 0.4365, 0.4926, 0.4367, 0.4931, 0.4367, 0.4931, 0.4367, 0.4931, 0.4367, 0.4931, 0.4368, 0.4929, 0.4368, 0.4929, 0.4368, 0.4929, 0.4368, 0.4929, 0.4368, 0.493, 0.4368, 0.493, 0.4368, 0.493, 0.4367, 0.493, 0.4367, 0.493, 0.4368, 0.493, 0.4367, 0.4931, 0.4367, 0.4931, 0.4368, 0.4929, 0.4368, 0.4929, 0.4368, 0.4929, 0.4368, 0.4929, 0.4368, 0.4929, 0.4368, 0.4929, 0.4368, 0.4929, 0.4368, 0.4929, 0.4368, 0.4929, 0.4368, 0.4929, 0.4368, 0.4929, 0.4368, 0.4929, 0.4368, 0.4929, 0.4368, 0.4929, 0.4368, 0.4929, 0.4368, 0.4929, 0.4368, 0.4929, 0.4368, 0.4929, 0.4368, 0.4929, 0.4368, 0.4929, 0.4368, 0.4929, 0.4368, 0.4929, 0.4368, 0.4929, 0.4368, 0.4929, 0.4368, 0.4929, 0.4368, 0.4929, 0.4368, 0.4929, 0.4368, 0.4929, 0.4368, 0.4929, 0.4368, 0.4929, 0.4368, 0.4929, 0.4368, 0.4929, 0.4368, 0.4929, 0.4368, 0.4929, 0.4368, 0.4929, 0.4368, 0.4929, 0.4368, 0.4929, 0.4368, 0.4929, 0.4368, 0.4929, 0.4368, 0.4929, 0.4368, 0.4929, 0.4368, 0.4929, 0.4368, 0.4929, 0.4368, 0.4929, 0.4368, 0.4929, 0.4368, 0.4929, 0.4368, 0.4929, 0.4368, 0.4929, 0.4368, 0.4929, 0.4368, 0.4929, 0.4368, 0.4929, 0.4368, 0.4929, 0.4368, 0.4929, 0.4368, 0.4929, 0.4368, 0.4929, 0.4368, 0.4929, 0.4368, 0.4929, 0.4368, 0.4929, 0.4368, 0.4929, 0.4368, 0.4929, 0.4368, 0.4929, 0.4368, 0.4929, 0.4368, 0.4929, 0.4368, 0.4929, 0.4368, 0.4929, 0.4368, 0.4929, 0.4368, 0.4929, 0.4368, 0.4929, 0.4368, 0.4929, 0.4368, 0.4929, 0.4368, 0.4929, 0.4368, 0.4929, 0.4368, 0.4929, 0.4368, 0.4929, 0.4368, 0.4929, 0.4368, 0.4929, 0.4368, 0.4929, 0.4368, 0.4929, 0.4368, 0.4929, 0.4368, 0.4929, 0.4368, 0.4929, 0.4368, 0.4929, 0.4368, 0.4929, 0.4368, 0.4929, 0.4368, 0.4929, 0.4368, 0.4929, 0.4368, 0.4929, 0.4368, 0.4929, 0.4368, 0.4929, 0.4368, 0.4929, 0.4368, 0.4929, 0.4368, 0.4929, 0.4368, 0.4929, 0.4368, 0.4929, 0.4368, 0.4929, 0.4368, 0.4929, 0.4368, 0.4929, 0.4368, 0.4929, 0.4368, 0.4929, 0.4368, 0.4929, 0.4368, 0.4929, 0.4368, 0.4929, 0.4368, 0.4929, 0.4368, 0.4929, 0.4368, 0.4929, 0.4368, 0.4929, 0.4368, 0.4929, 0.4368, 0.4929, 0.4368, 0.4929, 0.4368, 0.4929, 0.4368, 0.4929, 0.4368, 0.4929, 0.4368, 0.4929, 0.4368, 0.4929, 0.4368, 0.4929, 0.4368, 0.4929, 0.4368, 0.4929, 0.4368, 0.4929, 0.4368, 0.4929, 0.4368, 0.4929, 0.4368, 0.4929, 0.4368, 0.4929, 0.4368, 0.4929, 0.4368, 0.4929, 0.4368, 0.4929, 0.4368, 0.4929, 0.4368, 0.4929, 0.4368, 0.4929, 0.4368, 0.4929, 0.4368, 0.4929, 0.4368, 0.4929, 0.4368, 0.4929, 0.4368, 0.4929, 0.4368, 0.4929, 0.4368, 0.4929, 0.4368, 0.4929, 0.4368, 0.4929, 0.4368, 0.4929, 0.4368, 0.4929, 0.4368, 0.4929, 0.4368, 0.4929, 0.4368, 0.4929, 0.4368, 0.4929, 0.4368, 0.4929, 0.4368, 0.4929, 0.4368, 0.4929, 0.4368, 0.4929, 0.4368, 0.4929, 0.4368, 0.4929, 0.4368, 0.4929, 0.4368, 0.4929, 0.4368, 0.4929, 0.4368, 0.4929, 0.4368, 0.4929, 0.4368, 0.4929, 0.4368, 0.4929, 0.4368, 0.4929, 0.4368, 0.4929, 0.4368, 0.4929, 0.4368, 0.4929, 0.4368, 0.4929, 0.4368, 0.4929, 0.4368, 0.4929, 0.4368, 0.4929, 0.4368, 0.4929, 0.4368, 0.4929, 0.4368, 0.4929, 0.4368, 0.4929, 0.4368, 0.4929, 0.4368, 0.4929, 0.4368, 0.4929, 0.4368, 0.4929, 0.4368, 0.4929, 0.4368, 0.4929, 0.4368, 0.4929, 0.4368, 0.4929, 0.4368, 0.4929, 0.4368, 0.4929, 0.4368, 0.4929, 0.4368, 0.4929, 0.4368, 0.4929, 0.4368, 0.4929, 0.4368, 0.4929, 0.4368, 0.4929, 0.4368, 0.4929, 0.4368, 0.4929, 0.4368, 0.4929, 0.4368, 0.4929, 0.4368, 0.4929, 0.4368, 0.4929, 0.4368, 0.4929, 0.4368, 0.4929, 0.4368, 0.4929, 0.4368, 0.4929, 0.4368, 0.4929, 0.4368, 0.4929, 0.4368, 0.4929, 0.4368, 0.4929, 0.4368, 0.4929, 0.4368, 0.4929, 0.4368, 0.4929, 0.4368, 0.4929, 0.4368, 0.4929, 0.4368, 0.4929, 0.4368, 0.4929, 0.4368, 0.4929, 0.4368, 0.4929, 0.4368, 0.4929, 0.4368, 0.4929, 0.4368, 0.4929, 0.4368, 0.4929, 0.4368, 0.4929, 0.4368, 0.4929, 0.4368, 0.4929, 0.4368, 0.4929, 0.4368, 0.4929, 0.4368, 0.4929, 0.4368, 0.4929, 0.4368, 0.4929, 0.4368, 0.4929, 0.4368, 0.4929, 0.4368, 0.4929, 0.4368, 0.4929, 0.4368, 0.4929, 0.4368, 0.4929, 0.4368, 0.4929, 0.4368, 0.4929, 0.4368, 0.4929, 0.4368, 0.4929, 0.4368, 0.4929, 0.4368, 0.4929, 0.4368, 0.4929, 0.4368, 0.4929, 0.4368, 0.4929, 0.4368, 0.4929, 0.4368, 0.4929, 0.4368, 0.4929, 0.4368, 0.4929, 0.4368, 0.4929, 0.4368, 0.4929, 0.4368, 0.4929, 0.4368, 0.4929, 0.4368, 0.4929, 0.4368, 0.4929, 0.4368, 0.4929, 0.4368, 0.4929, 0.4368, 0.4929, 0.4368, 0.4929, 0.4848, 0.5, 0.4848, 0.532, 0.4828, 0.532, 0.4828, 0.5, 0.4828, 0.5, 0.4828, 0.532, 0.4808, 0.532, 0.4808, 0.5, 0.4808, 0.5, 0.4808, 0.532, 0.4788, 0.532, 0.4788, 0.5, 0.4788, 0.5, 0.4788, 0.532, 0.4768, 0.532, 0.4768, 0.5, 0.4768, 0.5, 0.4768, 0.532, 0.4748, 0.532, 0.4748, 0.5, 0.4748, 0.5, 0.4748, 0.532, 0.4728, 0.532, 0.4728, 0.5, 0.4728, 0.5, 0.4728, 0.532, 0.4708, 0.532, 0.4708, 0.5, 0.4708, 0.5, 0.4708, 0.532, 0.4688, 0.532, 0.4688, 0.5, 0.4688, 0.5, 0.4688, 0.532, 0.4668, 0.532, 0.4668, 0.5, 0.4668, 0.5, 0.4668, 0.532, 0.4648, 0.532, 0.4648, 0.5, 0.4648, 0.5, 0.4648, 0.532, 0.4628, 0.532, 0.4628, 0.5, 0.4628, 0.5, 0.4628, 0.532, 0.4608, 0.532, 0.4608, 0.5, 0.4608, 0.5, 0.4608, 0.532, 0.4588, 0.532, 0.4588, 0.5, 0.4588, 0.5, 0.4588, 0.532, 0.4568, 0.532, 0.4568, 0.5, 0.4568, 0.5, 0.4568, 0.532, 0.4548, 0.532, 0.4548, 0.5, 0.4548, 0.5, 0.4548, 0.532, 0.4528, 0.532, 0.4528, 0.5, 0.4528, 0.5, 0.4528, 0.532, 0.4508, 0.532, 0.4508, 0.5, 0.4508, 0.5, 0.4508, 0.532, 0.4488, 0.532, 0.4488, 0.5, 0.4488, 0.5, 0.4488, 0.532, 0.4468, 0.532, 0.4468, 0.5, 0.4468, 0.5, 0.4468, 0.532, 0.4448, 0.532, 0.4448, 0.5, 0.4448, 0.5, 0.4448, 0.532, 0.4428, 0.532, 0.4428, 0.5, 0.4428, 0.5, 0.4428, 0.532, 0.4408, 0.532, 0.4408, 0.5, 0.4408, 0.5, 0.4408, 0.532, 0.4388, 0.532, 0.4388, 0.5, 0.4388, 0.5, 0.4388, 0.532, 0.4368, 0.532, 0.4368, 0.5, 0.4368, 0.5, 0.4368, 0.532, 0.4348, 0.532, 0.4348, 0.5, 0.4348, 0.5, 0.4348, 0.532, 0.4328, 0.532, 0.4328, 0.5, 0.4328, 0.5, 0.4328, 0.532, 0.4308, 0.532, 0.4308, 0.5, 0.4308, 0.5, 0.4308, 0.532, 0.4288, 0.532, 0.4288, 0.5, 0.4288, 0.5, 0.4288, 0.532, 0.4268, 0.532, 0.4268, 0.5, 0.4268, 0.5, 0.4268, 0.532, 0.4248, 0.532, 0.4248, 0.5, 0.4688, 0.4994, 0.4718, 0.4991, 0.4747, 0.4982, 0.4773, 0.4968, 0.4796, 0.4949, 0.4816, 0.4925, 0.483, 0.4899, 0.4838, 0.487, 0.4841, 0.484, 0.4838, 0.481, 0.483, 0.4781, 0.4816, 0.4755, 0.4796, 0.4731, 0.4773, 0.4712, 0.4747, 0.4698, 0.4718, 0.4689, 0.4688, 0.4686, 0.4658, 0.4689, 0.4629, 0.4698, 0.4602, 0.4712, 0.4579, 0.4731, 0.456, 0.4755, 0.4546, 0.4781, 0.4537, 0.481, 0.4534, 0.484, 0.4537, 0.487, 0.4546, 0.4899, 0.456, 0.4925, 0.4579, 0.4949, 0.4602, 0.4968, 0.4629, 0.4982, 0.4658, 0.4991, 0.4248, 0.5, 0.4248, 0.532, 0.4228, 0.532, 0.4228, 0.5, 0.4228, 0.5, 0.4228, 0.532, 0.4208, 0.532, 0.4208, 0.5, 0.4398, 0.4991, 0.4368, 0.4994, 0.4338, 0.4991, 0.4309, 0.4982, 0.4283, 0.4968, 0.4259, 0.4949, 0.424, 0.4925, 0.4226, 0.4899, 0.4217, 0.487, 0.4214, 0.484, 0.4217, 0.481, 0.4226, 0.4781, 0.424, 0.4755, 0.4259, 0.4731, 0.4283, 0.4712, 0.4309, 0.4698, 0.4338, 0.4689, 0.4368, 0.4686, 0.4398, 0.4689, 0.4427, 0.4698, 0.4453, 0.4712, 0.4476, 0.4731, 0.4496, 0.4755, 0.451, 0.4781, 0.4518, 0.481, 0.4521, 0.484, 0.4518, 0.487, 0.451, 0.4899, 0.4496, 0.4925, 0.4476, 0.4949, 0.4453, 0.4968, 0.4427, 0.4982, 0.4368, 0.4928, 0.4368, 0.4928, 0.4368, 0.4927, 0.4368, 0.4928, 0.4368, 0.4928, 0.4368, 0.4927, 0.4368, 0.4927, 0.4368, 0.4928, 0.4368, 0.4927, 0.4368, 0.4926, 0.4368, 0.4926, 0.4368, 0.4927, 0.4368, 0.4931, 0.4368, 0.4931, 0.4368, 0.4931, 0.4367, 0.4931, 0.4367, 0.493, 0.4366, 0.493, 0.4365, 0.4929, 0.4366, 0.4929, 0.4366, 0.4929, 0.4365, 0.4929, 0.4365, 0.4928, 0.4366, 0.4928, 0.4367, 0.493, 0.4367, 0.4931, 0.4366, 0.493, 0.4367, 0.493, 0.4367, 0.4931, 0.4367, 0.4931, 0.4367, 0.4931, 0.4367, 0.493, 0.4367, 0.4931, 0.4368, 0.4931, 0.4368, 0.4931, 0.4368, 0.4932, 0.4505, 0.468, 0.4375, 0.4925, 0.437, 0.4924, 0.4368, 0.4922, 0.4368, 0.4932, 0.4368, 0.4931, 0.4369, 0.4932, 0.4368, 0.4933, 0.4505, 0.5281, 0.4374, 0.4933, 0.4375, 0.4925, 0.4505, 0.468, 0.4368, 0.4933, 0.4369, 0.4932, 0.4374, 0.4933, 0.4505, 0.5281, 0.4367, 0.4924, 0.4367, 0.4924, 0.4368, 0.4925, 0.4368, 0.4925, 0.4368, 0.4922, 0.437, 0.4924, 0.4368, 0.4925, 0.4367, 0.4924, 0.4367, 0.4931, 0.4368, 0.4931, 0.4367, 0.4931, 0.4367, 0.4931, 0.4368, 0.4931, 0.4368, 0.4931, 0.4367, 0.4931, 0.4367, 0.4931, 0.4367, 0.4931, 0.4367, 0.4931, 0.4367, 0.4931, 0.4367, 0.4931, 0.437, 0.4926, 0.4369, 0.4927, 0.4368, 0.4927, 0.4368, 0.4926, 0.4368, 0.4926, 0.4368, 0.4926, 0.4368, 0.4927, 0.4368, 0.4927, 0.4369, 0.4931, 0.4369, 0.4931, 0.437, 0.493, 0.4371, 0.493, 0.4371, 0.493, 0.437, 0.493, 0.437, 0.4928, 0.4371, 0.4927, 0.4368, 0.4931, 0.4368, 0.4931, 0.4369, 0.4931, 0.4369, 0.4931, 0.4371, 0.4927, 0.437, 0.4928, 0.4369, 0.4927, 0.437, 0.4926, 0.4368, 0.4931, 0.4368, 0.493, 0.4368, 0.4931, 0.4368, 0.4931, 0.4368, 0.493, 0.4367, 0.493, 0.4367, 0.493, 0.4367, 0.493, 0.4448, 0.468, 0.4608, 0.468, 0.4608, 0.484, 0.4448, 0.484, 0.4448, 0.484, 0.4608, 0.484, 0.4608, 0.5, 0.4448, 0.5, 0.4448, 0.5, 0.4608, 0.5, 0.4608, 0.516, 0.4448, 0.516, 0.4448, 0.516, 0.4608, 0.516, 0.4608, 0.532, 0.4448, 0.532, 0.4288, 0.5, 0.4448, 0.5, 0.4448, 0.516, 0.4288, 0.516, 0.4608, 0.5, 0.4768, 0.5, 0.4768, 0.516, 0.4608, 0.516, 0.4368, 0.4928, 0.4368, 0.4928, 0.4368, 0.4928, 0.4368, 0.4928, 0.4368, 0.4928, 0.4368, 0.4928, 0.4368, 0.4928, 0.4368, 0.4928, 0.4367, 0.4926, 0.4366, 0.4925, 0.4367, 0.4924, 0.4368, 0.4925, 0.4366, 0.4925, 0.4367, 0.4926, 0.4366, 0.4925, 0.4366, 0.4925, 0.4366, 0.4925, 0.4366, 0.4925, 0.4366, 0.4925, 0.4366, 0.4926, 0.4365, 0.4926, 0.4366, 0.4925, 0.4366, 0.4926, 0.4366, 0.4926, 0.4366, 0.4926, 0.4365, 0.4927, 0.4365, 0.4926, 0.4365, 0.4926, 0.4365, 0.4927, 0.4365, 0.4928, 0.4364, 0.4927, 0.4366, 0.4925, 0.4367, 0.4926, 0.4366, 0.4927, 0.4366, 0.4927, 0.4367, 0.4926, 0.4368, 0.4926, 0.4367, 0.4927, 0.4366, 0.4927, 0.4368, 0.4927, 0.4368, 0.4928, 0.4367, 0.4928, 0.4367, 0.4928, 0.4368, 0.4926, 0.4368, 0.4927, 0.4367, 0.4928, 0.4367, 0.4927, 0.4366, 0.4927, 0.4366, 0.4926, 0.4366, 0.4926, 0.4366, 0.4927, 0.4366, 0.4927, 0.4366, 0.4926, 0.4366, 0.4925, 0.4366, 0.4927, 0.4848, 0.5, 0.4848, 0.532, 0.4828, 0.532, 0.4828, 0.5, 0.4828, 0.5, 0.4828, 0.532, 0.4808, 0.532, 0.4808, 0.5, 0.4808, 0.5, 0.4808, 0.532, 0.4788, 0.532, 0.4788, 0.5, 0.4788, 0.5, 0.4788, 0.532, 0.4768, 0.532, 0.4768, 0.5, 0.4768, 0.5, 0.4768, 0.532, 0.4748, 0.532, 0.4748, 0.5, 0.4748, 0.5, 0.4748, 0.532, 0.4728, 0.532, 0.4728, 0.5, 0.4728, 0.5, 0.4728, 0.532, 0.4708, 0.532, 0.4708, 0.5, 0.4708, 0.5, 0.4708, 0.532, 0.4688, 0.532, 0.4688, 0.5, 0.4688, 0.5, 0.4688, 0.532, 0.4668, 0.532, 0.4668, 0.5, 0.4668, 0.5, 0.4668, 0.532, 0.4648, 0.532, 0.4648, 0.5, 0.4648, 0.5, 0.4648, 0.532, 0.4628, 0.532, 0.4628, 0.5, 0.4628, 0.5, 0.4628, 0.532, 0.4608, 0.532, 0.4608, 0.5, 0.4608, 0.5, 0.4608, 0.532, 0.4588, 0.532, 0.4588, 0.5, 0.4588, 0.5, 0.4588, 0.532, 0.4568, 0.532, 0.4568, 0.5, 0.4568, 0.5, 0.4568, 0.532, 0.4548, 0.532, 0.4548, 0.5, 0.4548, 0.5, 0.4548, 0.532, 0.4528, 0.532, 0.4528, 0.5, 0.4528, 0.5, 0.4528, 0.532, 0.4508, 0.532, 0.4508, 0.5, 0.4508, 0.5, 0.4508, 0.532, 0.4488, 0.532, 0.4488, 0.5, 0.4488, 0.5, 0.4488, 0.532, 0.4468, 0.532, 0.4468, 0.5, 0.4468, 0.5, 0.4468, 0.532, 0.4448, 0.532, 0.4448, 0.5, 0.4448, 0.5, 0.4448, 0.532, 0.4428, 0.532, 0.4428, 0.5, 0.4428, 0.5, 0.4428, 0.532, 0.4408, 0.532, 0.4408, 0.5, 0.4408, 0.5, 0.4408, 0.532, 0.4388, 0.532, 0.4388, 0.5, 0.4388, 0.5, 0.4388, 0.532, 0.4368, 0.532, 0.4368, 0.5, 0.4368, 0.5, 0.4368, 0.532, 0.4348, 0.532, 0.4348, 0.5, 0.4348, 0.5, 0.4348, 0.532, 0.4328, 0.532, 0.4328, 0.5, 0.4328, 0.5, 0.4328, 0.532, 0.4308, 0.532, 0.4308, 0.5, 0.4308, 0.5, 0.4308, 0.532, 0.4288, 0.532, 0.4288, 0.5, 0.4288, 0.5, 0.4288, 0.532, 0.4268, 0.532, 0.4268, 0.5, 0.4268, 0.5, 0.4268, 0.532, 0.4248, 0.532, 0.4248, 0.5, 0.4688, 0.4994, 0.4718, 0.4991, 0.4747, 0.4982, 0.4773, 0.4968, 0.4796, 0.4949, 0.4816, 0.4925, 0.483, 0.4899, 0.4838, 0.487, 0.4841, 0.484, 0.4838, 0.481, 0.483, 0.4781, 0.4816, 0.4755, 0.4796, 0.4731, 0.4773, 0.4712, 0.4747, 0.4698, 0.4718, 0.4689, 0.4688, 0.4686, 0.4658, 0.4689, 0.4629, 0.4698, 0.4602, 0.4712, 0.4579, 0.4731, 0.456, 0.4755, 0.4546, 0.4781, 0.4537, 0.481, 0.4534, 0.484, 0.4537, 0.487, 0.4546, 0.4899, 0.456, 0.4925, 0.4579, 0.4949, 0.4602, 0.4968, 0.4629, 0.4982, 0.4658, 0.4991, 0.4248, 0.5, 0.4248, 0.532, 0.4228, 0.532, 0.4228, 0.5, 0.4228, 0.5, 0.4228, 0.532, 0.4208, 0.532, 0.4208, 0.5, 0.4398, 0.4991, 0.4368, 0.4994, 0.4338, 0.4991, 0.4309, 0.4982, 0.4283, 0.4968, 0.4259, 0.4949, 0.424, 0.4925, 0.4226, 0.4899, 0.4217, 0.487, 0.4214, 0.484, 0.4217, 0.481, 0.4226, 0.4781, 0.424, 0.4755, 0.4259, 0.4731, 0.4283, 0.4712, 0.4309, 0.4698, 0.4338, 0.4689, 0.4368, 0.4686, 0.4398, 0.4689, 0.4427, 0.4698, 0.4453, 0.4712, 0.4476, 0.4731, 0.4496, 0.4755, 0.451, 0.4781, 0.4518, 0.481, 0.4521, 0.484, 0.4518, 0.487, 0.451, 0.4899, 0.4496, 0.4925, 0.4476, 0.4949, 0.4453, 0.4968, 0.4427, 0.4982, 0.4365, 0.4927, 0.4366, 0.4926, 0.4366, 0.4927, 0.4368, 0.4928, 0.4368, 0.4928, 0.4367, 0.4928, 0.4367, 0.4928, 0.4368, 0.4928, 0.4367, 0.4928, 0.4367, 0.4928, 0.4368, 0.4928, 0.4367, 0.4928, 0.4367, 0.4928, 0.4368, 0.4928, 0.4368, 0.4928, 0.4367, 0.4928, 0.4366, 0.4928, 0.4367, 0.4927, 0.4367, 0.4928, 0.4367, 0.4928, 0.4367, 0.4928, 0.4367, 0.4928, 0.4367, 0.4928, 0.4366, 0.4928, 0.4365, 0.4928, 0.4366, 0.4927, 0.4367, 0.4927, 0.4365, 0.4927, 0.4366, 0.4927, 0.4365, 0.4928, 0.4368, 0.4929, 0.4368, 0.4929, 0.4368, 0.4929, 0.4368, 0.4929, 0.4368, 0.4929, 0.4368, 0.4929, 0.4368, 0.4929, 0.4368, 0.4929, 0.4368, 0.4929, 0.4368, 0.4929, 0.4368, 0.4929, 0.4368, 0.4929, 0.4368, 0.4929, 0.4368, 0.4929, 0.4368, 0.4929, 0.4368, 0.4929, 0.4368, 0.4929, 0.4368, 0.4929, 0.4368, 0.4929, 0.4368, 0.4929, 0.4368, 0.4929, 0.4368, 0.4929, 0.4368, 0.4929, 0.4368, 0.4929, 0.4368, 0.4929, 0.4368, 0.4929, 0.4368, 0.4929, 0.4368, 0.4929, 0.4368, 0.4929, 0.4368, 0.4929, 0.4368, 0.4929, 0.4368, 0.4929, 0.4368, 0.4929, 0.4368, 0.4929, 0.4368, 0.4929, 0.4368, 0.4929, 0.4368, 0.4929, 0.4368, 0.4929, 0.4368, 0.4929, 0.4368, 0.4929, 0.4368, 0.4929, 0.4368, 0.4929, 0.4368, 0.4929, 0.4368, 0.4929, 0.4368, 0.4929, 0.4368, 0.4929, 0.4368, 0.4929, 0.4368, 0.4929, 0.4368, 0.4929, 0.4368, 0.4929, 0.4368, 0.4929, 0.4368, 0.4929, 0.4368, 0.4929, 0.4368, 0.4929, 0.4368, 0.4929, 0.4368, 0.4929, 0.4367, 0.4928, 0.4367, 0.4928, 0.4367, 0.4928, 0.4367, 0.4928, 0.4367, 0.4928, 0.4367, 0.4928, 0.4366, 0.4927, 0.4366, 0.4927, 0.4365, 0.4928, 0.4366, 0.4927, 0.4365, 0.4928, 0.4366, 0.4927, 0.4366, 0.4927, 0.4505, 0.468, 0.4253, 0.4736, 0.4208, 0.532, 0.4505, 0.5281])
me_cube_002.use_remesh_fix_poles = True
me_cube_002.use_remesh_preserve_attributes = False
me_cube_002.use_mirror_y = True
me_cube_002.use_mirror_vertex_groups = False
me_cube_002.update()
me_cube = bpy.data.meshes.new('Cube')
me_cube.from_pydata([(-3.013, -2.287, -2.025), (-3.124, -2.359, 1.286), (-0.5576, -2.287, -2.025), (-0.8119, -2.359, 1.454), (-3.124, 0.003722, -1.951), (-3.124, 0.003722, 1.286), (-0.6677, 0.003722, -1.951), (-0.8119, 0.003722, 1.454), (4.239, -2.359, -1.951), (4.239, 0.003722, -1.951), (6.334, -2.359, -1.951), (6.334, 0.003722, -1.951), (8.552, 0.003722, 1.367), (8.552, -2.359, 1.367), (8.246, -2.359, -1.47), (8.246, 0.003722, -1.47), (10.27, 0.003722, 1.118), (10.27, -2.359, 1.118), (10.27, -2.359, -1.172), (10.27, 0.003722, -1.172), (10.78, 0.003722, 1.177), (10.78, -2.359, 1.177), (10.78, -2.359, -0.9129), (10.78, 0.003722, -0.9129), (11.25, 0.003722, 0.9791), (11.25, -2.359, 0.9791), (11.11, -2.359, -0.1499), (11.11, 0.003722, -0.1499), (-3.889, 0.003722, -1.932), (-3.889, -2.359, -1.932), (-3.937, -2.359, 1.374), (-3.937, 0.003722, 1.374), (-5.887, 0.003722, -1.951), (-5.887, -2.359, -1.951), (-5.887, -2.359, 1.197), (-5.887, 0.003722, 1.197), (-7.955, 0.003722, -1.697), (-7.955, -2.359, -1.697), (-7.955, -2.359, 0.6094), (-7.955, 0.003722, 0.6094), (-9.414, 0.0, -1.187), (-9.414, -1.728, -1.187), (-9.649, -1.728, 0.02782), (-9.649, 0.0, 0.02782), (-9.65, 0.0, -0.6415), (-9.65, -1.728, -0.6415), (-9.997, -1.728, -0.2125), (-9.997, 0.0, -0.2125), (1.173, 0.003722, 2.896), (1.173, -2.359, 2.896), (5.003, -2.359, 0.2596), (6.346, -2.359, 0.6743), (7.787, -2.359, 0.1259), (11.22, -2.359, 0.7707), (11.22, 0.003722, 0.7707), (-4.507, -2.359, 0.04245), (-5.839, -2.359, 0.455), (-7.502, -2.359, -0.04795), (-9.933, -1.728, -0.2916), (-9.933, 0.0, -0.2916), (4.308, -2.359, -1.126), (6.334, -2.359, -1.098), (8.204, -2.359, -0.9117), (11.15, -2.359, 0.1639), (11.15, 0.003722, 0.1639), (-9.746, 0.0, -0.5223), (-3.995, -2.359, -1.048), (-5.887, -2.359, -1.098), (-7.907, -2.359, -1.066), (-9.746, -1.728, -0.5223), (-3.124, -3.562, 0.6887), (-3.124, -3.562, 1.08), (-0.7078, -3.498, -1.005), (-0.6677, -3.498, -1.951), (-3.124, -3.562, -1.951), (-0.8119, -3.498, 1.352), (6.334, -3.889, 1.118), (4.308, -3.889, -1.126), (4.239, -3.889, -1.951), (4.239, -3.889, 1.118), (8.552, -3.703, 1.367), (8.204, -3.889, -0.9117), (8.246, -3.889, -1.47), (10.27, -3.889, -0.5353), (10.27, -3.831, -1.172), (10.27, -3.695, 1.118), (10.78, -3.889, -0.3319), (10.78, -3.817, -0.9129), (10.78, -3.763, 1.137), (11.15, -3.742, 0.1639), (11.11, -3.731, -0.1499), (11.25, -3.725, 0.9791), (-4.507, -3.732, 0.04245), (-3.937, -3.653, 1.144), (-3.889, -3.653, -1.932), (-5.839, -3.889, 0.455), (-5.887, -3.889, 0.9723), (-7.502, -3.629, -0.04795), (-7.955, -3.378, 0.5007), (-9.606, -2.434, -0.1964), (-9.649, -2.314, -0.03669), (-7.955, -3.378, -1.697), (-9.414, -2.56, -1.187), (-9.933, -2.069, -0.2916), (-9.997, -2.069, -0.2274), (-9.65, -2.314, -0.6415), (1.173, -3.394, 2.896), (-3.124, -3.562, -1.051), (-0.7853, -3.498, 0.8258), (5.003, -3.889, 0.2596), (6.346, -3.889, 0.6743), (7.787, -3.889, 0.1259), (10.27, -3.889, 0.6954), (10.78, -3.889, 0.7912), (11.22, -3.735, 0.7707), (-3.995, -3.653, -1.048), (-7.907, -3.378, -1.066), (-9.48, -2.475, -0.8492), (-9.746, -2.314, -0.5223), (-3.013, -1.106, -2.025), (-0.8119, -1.177, 1.454), (-3.124, -1.177, 1.286), (-0.5576, -1.106, -2.025), (4.239, -1.177, -1.951), (6.334, -1.177, -1.951), (8.552, -1.177, 1.367), (8.246, -1.177, -1.47), (10.27, -1.177, 1.118), (10.27, -1.177, -1.172), (10.78, -1.177, 1.177), (10.78, -1.177, -0.9129), (11.25, -1.177, 0.9791), (11.11, -1.177, -0.1499), (-3.889, -1.177, -1.932), (-3.937, -1.177, 1.298), (-5.887, -1.177, -1.951), (-5.887, -1.177, 1.122), (-7.955, -1.177, -1.697), (-7.955, -1.177, 0.5343), (-9.414, -0.8826, -1.187), (-9.649, -0.8826, 0.02782), (-9.65, -0.8826, -0.6415), (-9.997, -0.8826, -0.2125), (1.173, -1.177, 2.896), (-9.933, -0.8826, -0.2916), (11.22, -1.177, 0.7707), (11.15, -1.177, 0.1639), (-9.746, -0.8826, -0.5223), (-0.7477, -1.177, 1.366), (-0.747, -2.356, 1.366), (1.238, -3.39, 2.809), (1.238, -2.357, 2.808), (1.237, -1.177, 2.808), (-0.7477, 0.003722, 1.366), (1.237, 0.003722, 2.808), (-0.7463, -3.494, 1.265), (-0.7923, -3.242, 0.8256), (-0.8057, -3.243, 1.357), (-3.131, -3.306, 1.08), (-3.131, -3.306, 0.6885), (-0.7147, -3.242, -1.005), (-0.6476, -3.243, -1.952), (4.259, -3.634, -1.952), (4.328, -3.634, -1.126), (5.022, -3.635, 0.2706), (4.258, -3.635, 1.129), (-3.13, -3.306, 0.6885), (-3.13, -3.306, -1.051), (-0.7145, -3.242, -1.005), (-3.13, -3.306, -1.051), (-3.099, -3.306, -1.951), (4.326, -3.634, -1.129), (5.021, -3.634, 0.2561), (-0.6677, -1.177, -1.808), (-0.6677, 0.003722, -1.808), (4.239, 0.003722, -1.808), (4.239, -1.177, -1.808), (-3.124, -1.177, -1.808), (-0.6677, -2.359, -1.808), (-3.124, -2.359, -1.808), (4.239, -1.177, -1.808), (4.239, 0.003722, -1.808), (6.334, 0.003722, -1.808), (6.334, -1.177, -1.808), (-0.6677, -3.498, -1.808), (-3.124, -3.562, -1.808), (4.239, -2.359, -1.808), (4.239, -3.889, -1.808), (-0.6677, -3.498, -1.808), (4.239, -2.359, -1.808), (4.239, -1.177, -1.808), (6.334, -1.177, -1.808), (6.334, -2.359, -1.808), (-3.124, 0.003722, -1.808), (-0.6677, 0.003722, -1.808), (-3.124, -1.177, -1.808), (4.239, -1.177, -1.808), (4.239, -2.359, -1.808), (3.763, -2.754, 0.1263), (3.763, -2.754, 1.81), (3.763, -0.3061, 0.1263), (3.763, -0.3061, 1.81), (4.132, -2.754, 0.1263), (4.132, -2.754, 1.81), (4.132, -0.3061, 0.1263), (4.132, -0.3061, 1.81), (3.763, -1.53, 0.1263), (3.763, -1.53, 2.126), (4.132, -1.53, 0.1263), (4.132, -1.53, 2.126), (3.763, -2.142, 0.1263), (4.132, -2.142, 2.079), (3.763, -2.142, 2.079), (4.132, -2.142, 0.1263), (3.763, -0.9169, 2.079), (4.132, -0.9169, 0.1263), (3.763, -0.9169, 0.1263), (4.132, -0.9169, 2.079), (6.3, -1.177, 1.695), (6.3, 0.003722, 1.695), (6.3, -2.359, 1.695), (6.3, -3.703, 1.695), (6.3, -2.359, 1.695), (6.3, -1.177, 1.695), (4.746, -1.177, 1.426), (4.746, 0.003722, 1.426), (4.746, -2.359, 1.426), (4.746, -3.703, 1.426), (4.746, -2.359, 1.426), (4.746, -1.177, 1.426), (4.409, -0.9798, -0.2205), (4.409, 0.2014, -0.2205), (4.409, -2.161, -0.2205), (4.409, -3.506, -0.2205), (4.409, -2.161, -0.2205), (4.409, -0.9798, -0.2205), (-0.8151, -0.8982, 1.336), (-0.8151, -2.079, 1.336), (-0.8151, -3.219, 1.336), (-0.8151, 0.0, 1.336)], [], [(55, 66, 115, 92), (120, 121, 1, 3), (51, 52, 111, 110), (1, 30, 93, 71), (60, 8, 10, 61), (61, 10, 14, 62), (124, 11, 15, 126), (128, 19, 23, 130), (21, 17, 85, 88), (126, 15, 19, 128), (125, 13, 17, 127), (127, 17, 21, 129), (41, 37, 101, 102), (145, 131, 25, 53), (53, 25, 91, 114), (130, 23, 27, 132), (129, 21, 25, 131), (134, 31, 35, 136), (121, 5, 31, 134), (119, 0, 29, 133), (133, 29, 33, 135), (60, 50, 109, 77), (138, 39, 43, 140), (18, 22, 87, 84), (136, 35, 39, 138), (135, 33, 37, 137), (140, 43, 47, 142), (137, 37, 41, 139), (38, 42, 100, 98), (144, 142, 47, 59), (139, 41, 45, 141), (75, 155, 150, 106), (143, 152, 154, 48), (30, 34, 96, 93), (147, 144, 59, 65), (58, 69, 118, 103), (67, 56, 57, 68), (66, 55, 56, 67), (63, 53, 114, 89), (146, 145, 53, 63), (25, 21, 88, 91), (3, 1, 71, 75), (22, 26, 90, 87), (69, 45, 105, 118), (45, 41, 102, 105), (42, 46, 104, 100), (17, 13, 80, 85), (132, 146, 63, 26), (29, 66, 67, 33), (33, 67, 68, 37), (37, 68, 116, 101), (141, 147, 65, 44), (62, 14, 82, 81), (68, 57, 97, 116), (14, 18, 84, 82), (34, 38, 98, 96), (51, 61, 62, 52), (50, 60, 61, 51), (177, 179, 178, 173), (70, 71, 93, 92), (10, 8, 123, 124), (81, 82, 84, 83), (83, 84, 87, 86), (86, 87, 90, 89), (92, 93, 96, 95), (95, 96, 98, 97), (97, 98, 100, 99), (99, 100, 104, 103), (117, 99, 103, 118), (116, 97, 99, 117), (88, 113, 114, 91), (85, 112, 113, 88), (80, 111, 112, 85), (76, 110, 111, 80), (79, 109, 110, 76), (122, 6, 9, 123), (107, 70, 92, 115), (6, 174, 173, 122), (74, 107, 115, 94), (101, 116, 117, 102), (102, 117, 118, 105), (113, 86, 89, 114), (112, 83, 86, 113), (111, 81, 83, 112), (173, 176, 175, 174), (29, 0, 74, 94), (46, 58, 103, 104), (26, 63, 89, 90), (57, 56, 95, 97), (8, 60, 77, 78), (52, 62, 81, 111), (50, 51, 110, 109), (66, 29, 94, 115), (56, 55, 92, 95), (45, 69, 147, 141), (27, 64, 146, 132), (64, 54, 145, 146), (69, 58, 144, 147), (7, 153, 148, 120), (40, 139, 141, 44), (58, 46, 142, 144), (36, 137, 139, 40), (42, 140, 142, 46), (32, 135, 137, 36), (34, 136, 138, 38), (38, 138, 140, 42), (28, 133, 135, 32), (4, 119, 133, 28), (1, 121, 134, 30), (30, 134, 136, 34), (20, 129, 131, 24), (22, 130, 132, 26), (54, 24, 131, 145), (16, 127, 129, 20), (12, 125, 127, 16), (14, 126, 128, 18), (18, 128, 130, 22), (10, 124, 126, 14), (7, 5, 121, 120), (151, 150, 155, 149), (148, 152, 151, 149), (153, 154, 152, 148), (106, 150, 151, 49), (120, 148, 149, 3), (48, 154, 153, 7), (3, 149, 155, 75), (49, 151, 152, 143), (106, 49, 3, 75), (120, 3, 49, 143), (120, 143, 48, 7), (156, 159, 158, 157), (71, 75, 157, 158), (70, 71, 158, 159), (160, 163, 162, 161), (78, 162, 161, 73), (157, 165, 164, 156), (79, 109, 164, 165), (75, 79, 165, 157), (160, 167, 166, 156), (107, 167, 166, 70), (161, 170, 169, 168), (74, 170, 169, 107), (73, 161, 170, 74), (156, 172, 171, 160), (108, 72, 77, 109), (2, 122, 173, 178), (0, 2, 161, 170), (119, 0, 179, 177), (180, 183, 182, 181), (11, 9, 181, 182), (124, 11, 182, 183), (123, 124, 183, 180), (8, 162, 161, 2), (74, 185, 184, 73), (179, 185, 188, 178), (187, 77, 72, 188), (197, 178, 188, 187), (78, 187, 186, 8), (73, 188, 187, 78), (189, 192, 191, 190), (123, 9, 11, 124), (124, 123, 190, 191), (10, 124, 191, 192), (8, 10, 192, 189), (193, 195, 173, 194), (6, 4, 193, 194), (8, 2, 122, 123), (4, 119, 195, 193), (178, 197, 196, 173), (119, 4, 6, 122), (122, 2, 0, 119), (108, 75, 71, 70), (72, 108, 70, 107), (72, 107, 185, 188), (79, 75, 108, 109), (216, 214, 201, 200), (200, 201, 205, 204), (213, 211, 203, 202), (202, 203, 199, 198), (210, 213, 202, 198), (211, 212, 199, 203), (217, 214, 207, 209), (216, 215, 208, 206), (215, 217, 209, 208), (210, 212, 207, 206), (198, 199, 212, 210), (209, 207, 212, 211), (206, 208, 213, 210), (208, 209, 211, 213), (204, 205, 217, 215), (200, 204, 215, 216), (205, 201, 214, 217), (206, 207, 214, 216), (12, 219, 218, 125), (13, 220, 221, 80), (125, 223, 222, 13), (222, 223, 229, 228), (221, 220, 226, 227), (218, 219, 225, 224), (80, 221, 76), (76, 221, 227, 79), (228, 229, 235, 234), (227, 226, 232, 233), (224, 225, 231, 230), (194, 239, 236, 173), (178, 173, 236, 237), (188, 178, 237, 238)])
me_cube.polygons.foreach_set('use_smooth', [1, 1, 1, 1, 1, 1, 1, 1, 1, 1, 1, 1, 1, 1, 1, 1, 1, 1, 1, 1, 1, 1, 1, 1, 1, 1, 1, 1, 1, 1, 1, 1, 1, 1, 1, 1, 1, 1, 1, 1, 1, 1, 1, 1, 1, 1, 1, 1, 1, 1, 1, 1, 1, 1, 1, 1, 1, 1, 1, 1, 1, 1, 1, 1, 1, 1, 1, 1, 1, 1, 1, 1, 1, 1, 1, 1, 1, 1, 1, 1, 1, 1, 1, 1, 1, 1, 1, 1, 1, 1, 1, 1, 1, 1, 1, 1, 1, 1, 1, 1, 1, 1, 1, 1, 1, 1, 1, 1, 1, 1, 1, 1, 1, 1, 1, 1, 1, 1, 1, 1, 1, 1, 1, 1, 1, 1, 1, 1, 1, 1, 1, 1, 1, 1, 1, 1, 1, 1, 1, 1, 1, 1, 1, 1, 1, 1, 1, 1, 1, 1, 1, 1, 1, 1, 1, 1, 1, 1, 1, 1, 1, 1, 1, 1, 1, 1, 1, 1, 1, 1, 1, 1, 1, 1, 1, 0, 0, 0, 0, 0, 0, 0, 0, 0, 0, 0, 0, 0, 0, 0, 0, 0, 0, 1, 1, 1, 1, 1, 1, 1, 1, 1, 1, 1, 1, 1, 1])
_uv = me_cube.uv_layers.new(name='UVMap')
_uv.uv.foreach_set('vector', [0.4689, 0.5014, 0.4678, 0.5005, 0.4693, 0.4992, 0.4705, 0.5007, 0.4811, 0.4927, 0.4802, 0.5035, 0.476, 0.5008, 0.4771, 0.4951, 0.4742, 0.4914, 0.4742, 0.4914, 0.4742, 0.4914, 0.4742, 0.4914, 0.476, 0.5008, 0.4747, 0.5025, 0.4726, 0.5008, 0.4733, 0.4994, 0.4741, 0.4914, 0.474, 0.4913, 0.4742, 0.4913, 0.4742, 0.4913, 0.4742, 0.4913, 0.4742, 0.4913, 0.4742, 0.4913, 0.4742, 0.4913, 0.4742, 0.4913, 0.4742, 0.4913, 0.4743, 0.4913, 0.4742, 0.4913, 0.4743, 0.4913, 0.4743, 0.4913, 0.4743, 0.4913, 0.4743, 0.4913, 0.4743, 0.4913, 0.4743, 0.4913, 0.4743, 0.4913, 0.4743, 0.4913, 0.4742, 0.4913, 0.4743, 0.4913, 0.4743, 0.4913, 0.4743, 0.4913, 0.4743, 0.4913, 0.4743, 0.4914, 0.4743, 0.4913, 0.4743, 0.4913, 0.4743, 0.4913, 0.4743, 0.4913, 0.4743, 0.4913, 0.4743, 0.4913, 0.4689, 0.5043, 0.4686, 0.5038, 0.469, 0.5038, 0.469, 0.5041, 0.4743, 0.4913, 0.4743, 0.4913, 0.4743, 0.4913, 0.4743, 0.4913, 0.4743, 0.4913, 0.4743, 0.4913, 0.4743, 0.4913, 0.4743, 0.4913, 0.4743, 0.4913, 0.4743, 0.4913, 0.4743, 0.4913, 0.4743, 0.4913, 0.4743, 0.4913, 0.4743, 0.4913, 0.4743, 0.4913, 0.4743, 0.4913, 0.4772, 0.5058, 0.4774, 0.5119, 0.4709, 0.5073, 0.4717, 0.5056, 0.4802, 0.5035, 0.4931, 0.518, 0.4774, 0.5119, 0.4772, 0.5058, 0.4609, 0.4982, 0.4655, 0.4975, 0.4659, 0.4997, 0.4625, 0.5012, 0.4625, 0.5012, 0.4659, 0.4997, 0.4674, 0.5029, 0.4667, 0.5039, 0.4741, 0.4914, 0.4742, 0.4914, 0.4742, 0.4915, 0.4741, 0.4915, 0.4698, 0.5048, 0.4694, 0.5053, 0.4691, 0.5047, 0.4692, 0.5046, 0.4743, 0.4913, 0.4743, 0.4913, 0.4743, 0.4913, 0.4743, 0.4913, 0.4717, 0.5056, 0.4709, 0.5073, 0.4694, 0.5053, 0.4698, 0.5048, 0.4667, 0.5039, 0.4674, 0.5029, 0.4686, 0.5038, 0.4684, 0.5043, 0.4692, 0.5046, 0.4691, 0.5047, 0.4691, 0.5047, 0.4691, 0.5046, 0.4684, 0.5043, 0.4686, 0.5038, 0.4689, 0.5043, 0.4689, 0.5045, 0.4699, 0.5042, 0.4693, 0.5044, 0.4693, 0.5043, 0.4697, 0.5038, 0.4691, 0.5045, 0.4691, 0.5046, 0.4691, 0.5047, 0.4691, 0.5047, 0.4689, 0.5045, 0.4689, 0.5043, 0.4691, 0.5043, 0.469, 0.5045, 0.0, 0.0, 0.0, 0.0, 0.0, 0.0, 0.0, 0.0, 0.0, 0.0, 0.0, 0.0, 0.0, 0.0, 0.0, 0.0, 0.4747, 0.5025, 0.4716, 0.5041, 0.4707, 0.5027, 0.4726, 0.5008, 0.469, 0.5045, 0.4691, 0.5045, 0.4691, 0.5047, 0.469, 0.5047, 0.4692, 0.5044, 0.4691, 0.5044, 0.4692, 0.5042, 0.4692, 0.5043, 0.4681, 0.5026, 0.4692, 0.5023, 0.4691, 0.5031, 0.4688, 0.5035, 0.4678, 0.5005, 0.4689, 0.5014, 0.4692, 0.5023, 0.4681, 0.5026, 0.4743, 0.4913, 0.4743, 0.4913, 0.4743, 0.4913, 0.4743, 0.4913, 0.4743, 0.4913, 0.4743, 0.4913, 0.4743, 0.4913, 0.4743, 0.4913, 0.4743, 0.4913, 0.4743, 0.4913, 0.4743, 0.4913, 0.4743, 0.4913, 0.4771, 0.4951, 0.476, 0.5008, 0.4733, 0.4994, 0.4743, 0.4955, 0.4743, 0.4913, 0.4743, 0.4913, 0.4743, 0.4913, 0.4743, 0.4913, 0.4691, 0.5044, 0.4691, 0.5043, 0.4691, 0.5042, 0.4692, 0.5042, 0.4691, 0.5043, 0.4689, 0.5043, 0.469, 0.5041, 0.4691, 0.5042, 0.4693, 0.5044, 0.4692, 0.5044, 0.4692, 0.5043, 0.4693, 0.5043, 0.4743, 0.4913, 0.4743, 0.4914, 0.4743, 0.4914, 0.4743, 0.4913, 0.4743, 0.4913, 0.4743, 0.4913, 0.4743, 0.4913, 0.4743, 0.4913, 0.4659, 0.4997, 0.4678, 0.5005, 0.4681, 0.5026, 0.4674, 0.5029, 0.4674, 0.5029, 0.4681, 0.5026, 0.4688, 0.5035, 0.4686, 0.5038, 0.4686, 0.5038, 0.4688, 0.5035, 0.4692, 0.5037, 0.469, 0.5038, 0.469, 0.5045, 0.469, 0.5045, 0.469, 0.5047, 0.469, 0.5047, 0.4742, 0.4913, 0.4742, 0.4913, 0.4742, 0.4913, 0.4742, 0.4914, 0.4688, 0.5035, 0.4691, 0.5031, 0.4696, 0.5034, 0.4692, 0.5037, 0.4742, 0.4913, 0.4743, 0.4913, 0.4743, 0.4913, 0.4742, 0.4913, 0.4716, 0.5041, 0.4699, 0.5042, 0.4697, 0.5038, 0.4707, 0.5027, 0.4742, 0.4914, 0.4742, 0.4913, 0.4742, 0.4913, 0.4742, 0.4914, 0.4742, 0.4914, 0.4741, 0.4914, 0.4742, 0.4913, 0.4742, 0.4914, 0.4609, 0.4982, 0.4655, 0.4975, 0.4683, 0.4918, 0.4652, 0.4882, 0.4727, 0.4991, 0.4733, 0.4994, 0.4726, 0.5008, 0.4705, 0.5007, 0.0, 0.0, 0.0, 0.0, 0.0, 0.0, 0.0, 0.0, 0.4742, 0.4914, 0.4742, 0.4913, 0.4743, 0.4913, 0.4743, 0.4913, 0.4743, 0.4913, 0.4743, 0.4913, 0.4743, 0.4913, 0.4743, 0.4913, 0.4743, 0.4913, 0.4743, 0.4913, 0.4743, 0.4913, 0.4743, 0.4913, 0.4705, 0.5007, 0.4726, 0.5008, 0.4707, 0.5027, 0.4703, 0.5025, 0.4703, 0.5025, 0.4707, 0.5027, 0.4697, 0.5038, 0.4696, 0.5034, 0.4696, 0.5034, 0.4697, 0.5038, 0.4693, 0.5043, 0.4692, 0.5042, 0.4692, 0.5042, 0.4693, 0.5043, 0.4692, 0.5043, 0.4692, 0.5043, 0.4691, 0.5042, 0.4692, 0.5042, 0.4692, 0.5043, 0.4692, 0.5042, 0.4692, 0.5037, 0.4696, 0.5034, 0.4692, 0.5042, 0.4691, 0.5042, 0.4743, 0.4913, 0.4743, 0.4913, 0.4743, 0.4913, 0.4743, 0.4913, 0.4743, 0.4913, 0.4743, 0.4913, 0.4743, 0.4913, 0.4743, 0.4913, 0.4743, 0.4914, 0.4742, 0.4914, 0.4743, 0.4913, 0.4743, 0.4913, 0.4743, 0.4914, 0.4742, 0.4914, 0.4742, 0.4914, 0.4743, 0.4914, 0.4742, 0.4916, 0.4742, 0.4915, 0.4742, 0.4914, 0.4743, 0.4914, 0.4652, 0.4882, 0.4584, 0.4746, 0.0, 0.0, 0.0, 0.0, 0.4698, 0.4979, 0.4727, 0.4991, 0.4705, 0.5007, 0.4693, 0.4992, 0.4584, 0.4746, 0.4584, 0.4746, 0.4652, 0.4882, 0.4652, 0.4882, 0.4684, 0.4974, 0.4698, 0.4979, 0.4693, 0.4992, 0.4684, 0.4985, 0.469, 0.5038, 0.4692, 0.5037, 0.4691, 0.5042, 0.469, 0.5041, 0.469, 0.5041, 0.4691, 0.5042, 0.4692, 0.5042, 0.4691, 0.5042, 0.4743, 0.4913, 0.4743, 0.4913, 0.4743, 0.4913, 0.4743, 0.4913, 0.4743, 0.4913, 0.4743, 0.4913, 0.4743, 0.4913, 0.4743, 0.4913, 0.4742, 0.4914, 0.4742, 0.4914, 0.4743, 0.4913, 0.4743, 0.4913, 0.4652, 0.4882, 0.4741, 0.4912, 0.4742, 0.4911, 0.4584, 0.4746, 0.4659, 0.4997, 0.4655, 0.4975, 0.4684, 0.4974, 0.4684, 0.4985, 0.4692, 0.5044, 0.4692, 0.5044, 0.4692, 0.5043, 0.4692, 0.5043, 0.4743, 0.4913, 0.4743, 0.4913, 0.4743, 0.4913, 0.4743, 0.4913, 0.4691, 0.5031, 0.4692, 0.5023, 0.4703, 0.5025, 0.4696, 0.5034, 0.474, 0.4913, 0.4741, 0.4914, 0.4741, 0.4915, 0.474, 0.4914, 0.4742, 0.4914, 0.4742, 0.4913, 0.4742, 0.4914, 0.4742, 0.4914, 0.4742, 0.4914, 0.4742, 0.4914, 0.4742, 0.4914, 0.4742, 0.4915, 0.4678, 0.5005, 0.4659, 0.4997, 0.4684, 0.4985, 0.4693, 0.4992, 0.4692, 0.5023, 0.4689, 0.5014, 0.4705, 0.5007, 0.4703, 0.5025, 0.4691, 0.5043, 0.4691, 0.5044, 0.469, 0.5045, 0.469, 0.5045, 0.4743, 0.4913, 0.4743, 0.4913, 0.4743, 0.4913, 0.4743, 0.4913, 0.4743, 0.4913, 0.4743, 0.4913, 0.4743, 0.4913, 0.4743, 0.4913, 0.4691, 0.5044, 0.4692, 0.5044, 0.4691, 0.5045, 0.469, 0.5045, 0.4931, 0.4706, 0.4931, 0.4706, 0.4811, 0.4927, 0.4811, 0.4927, 0.4688, 0.5047, 0.4689, 0.5045, 0.469, 0.5045, 0.469, 0.5047, 0.4692, 0.5044, 0.4692, 0.5044, 0.4691, 0.5046, 0.4691, 0.5045, 0.4684, 0.5049, 0.4684, 0.5043, 0.4689, 0.5045, 0.4688, 0.5047, 0.4693, 0.5044, 0.4692, 0.5046, 0.4691, 0.5046, 0.4692, 0.5044, 0.4665, 0.5054, 0.4667, 0.5039, 0.4684, 0.5043, 0.4684, 0.5049, 0.4716, 0.5041, 0.4717, 0.5056, 0.4698, 0.5048, 0.4699, 0.5042, 0.4699, 0.5042, 0.4698, 0.5048, 0.4692, 0.5046, 0.4693, 0.5044, 0.4587, 0.5061, 0.4625, 0.5012, 0.4667, 0.5039, 0.4665, 0.5054, 0.4506, 0.5034, 0.4609, 0.4982, 0.4625, 0.5012, 0.4587, 0.5061, 0.476, 0.5008, 0.4802, 0.5035, 0.4772, 0.5058, 0.4747, 0.5025, 0.4747, 0.5025, 0.4772, 0.5058, 0.4717, 0.5056, 0.4716, 0.5041, 0.4743, 0.4913, 0.4743, 0.4913, 0.4743, 0.4913, 0.4743, 0.4913, 0.4743, 0.4913, 0.4743, 0.4913, 0.4743, 0.4913, 0.4743, 0.4913, 0.4743, 0.4913, 0.4743, 0.4913, 0.4743, 0.4913, 0.4743, 0.4913, 0.4743, 0.4913, 0.4743, 0.4913, 0.4743, 0.4913, 0.4743, 0.4913, 0.4743, 0.4913, 0.4743, 0.4913, 0.4743, 0.4913, 0.4743, 0.4913, 0.4742, 0.4913, 0.4742, 0.4913, 0.4743, 0.4913, 0.4743, 0.4913, 0.4743, 0.4913, 0.4743, 0.4913, 0.4743, 0.4913, 0.4743, 0.4913, 0.4742, 0.4913, 0.4742, 0.4913, 0.4742, 0.4913, 0.4742, 0.4913, 0.4931, 0.4706, 0.4931, 0.518, 0.4802, 0.5035, 0.4811, 0.4927, 0.4749, 0.4918, 0.4746, 0.4919, 0.4743, 0.4955, 0.4771, 0.4951, 0.4811, 0.4927, 0.475, 0.4915, 0.4749, 0.4918, 0.4771, 0.4951, 0.4931, 0.4706, 0.475, 0.4912, 0.475, 0.4915, 0.4811, 0.4927, 0.0, 0.0, 0.0, 0.0, 0.0, 0.0, 0.0, 0.0, 0.4811, 0.4927, 0.4811, 0.4927, 0.4771, 0.4951, 0.4771, 0.4951, 0.0, 0.0, 0.0, 0.0, 0.0, 0.0, 0.0, 0.0, 0.4771, 0.4951, 0.4771, 0.4951, 0.4743, 0.4955, 0.4743, 0.4955, 0.0, 0.0, 0.0, 0.0, 0.0, 0.0, 0.0, 0.0, 0.0, 0.0, 0.0, 0.0, 0.0, 0.0, 0.0, 0.0, 0.0, 0.0, 0.0, 0.0, 0.0, 0.0, 0.0, 0.0, 0.0, 0.0, 0.0, 0.0, 0.0, 0.0, 0.0, 0.0, 0.4737, 0.4954, 0.4727, 0.4991, 0.4733, 0.4994, 0.4743, 0.4955, 0.4733, 0.4994, 0.4743, 0.4955, 0.4743, 0.4955, 0.4733, 0.4994, 0.4727, 0.4991, 0.4733, 0.4994, 0.4733, 0.4994, 0.4727, 0.4991, 0.4712, 0.4944, 0.4741, 0.4915, 0.474, 0.4914, 0.4699, 0.4934, 0.474, 0.4914, 0.474, 0.4914, 0.4699, 0.4934, 0.4699, 0.4934, 0.4743, 0.4955, 0.4742, 0.4916, 0.4742, 0.4915, 0.4737, 0.4954, 0.4742, 0.4916, 0.4742, 0.4915, 0.4742, 0.4915, 0.4742, 0.4916, 0.4743, 0.4955, 0.4742, 0.4916, 0.4742, 0.4916, 0.4743, 0.4955, 0.4712, 0.4944, 0.4698, 0.4979, 0.4727, 0.4991, 0.4737, 0.4954, 0.4698, 0.4979, 0.4698, 0.4979, 0.4727, 0.4991, 0.4727, 0.4991, 0.4699, 0.4934, 0.4684, 0.4974, 0.4698, 0.4979, 0.4712, 0.4944, 0.4684, 0.4974, 0.4684, 0.4974, 0.4698, 0.4979, 0.4698, 0.4979, 0.4699, 0.4934, 0.4699, 0.4934, 0.4684, 0.4974, 0.4684, 0.4974, 0.4737, 0.4954, 0.4742, 0.4915, 0.4741, 0.4915, 0.4712, 0.4944, 0.0, 0.0, 0.0, 0.0, 0.0, 0.0, 0.0, 0.0, 0.4683, 0.4918, 0.4652, 0.4882, 0.4652, 0.4882, 0.4683, 0.4918, 0.0, 0.0, 0.0, 0.0, 0.0, 0.0, 0.0, 0.0, 0.4609, 0.4982, 0.4655, 0.4975, 0.4655, 0.4975, 0.4609, 0.4982, 0.4741, 0.4912, 0.4742, 0.4913, 0.4742, 0.4913, 0.4742, 0.4911, 0.4742, 0.4913, 0.4742, 0.4911, 0.4742, 0.4911, 0.4742, 0.4913, 0.4742, 0.4913, 0.4742, 0.4913, 0.4742, 0.4913, 0.4742, 0.4913, 0.4741, 0.4912, 0.4742, 0.4913, 0.4742, 0.4913, 0.4741, 0.4912, 0.0, 0.0, 0.474, 0.4914, 0.4699, 0.4934, 0.4683, 0.4918, 0.4684, 0.4974, 0.4684, 0.4974, 0.4699, 0.4934, 0.4699, 0.4934, 0.0, 0.0, 0.0, 0.0, 0.0, 0.0, 0.0, 0.0, 0.474, 0.4914, 0.0, 0.0, 0.4712, 0.4944, 0.4699, 0.4934, 0.0, 0.0, 0.0, 0.0, 0.0, 0.0, 0.0, 0.0, 0.474, 0.4914, 0.474, 0.4914, 0.474, 0.4913, 0.474, 0.4913, 0.4699, 0.4934, 0.4699, 0.4934, 0.474, 0.4914, 0.474, 0.4914, 0.474, 0.4913, 0.4742, 0.4913, 0.4742, 0.4913, 0.4741, 0.4912, 0.0, 0.0, 0.0, 0.0, 0.0, 0.0, 0.0, 0.0, 0.4742, 0.4913, 0.4741, 0.4912, 0.4741, 0.4912, 0.4742, 0.4913, 0.4742, 0.4913, 0.4742, 0.4913, 0.4742, 0.4913, 0.4742, 0.4913, 0.474, 0.4913, 0.4742, 0.4913, 0.4742, 0.4913, 0.474, 0.4913, 0.4506, 0.5034, 0.4609, 0.4982, 0.4652, 0.4882, 0.4584, 0.4746, 0.4584, 0.4746, 0.4506, 0.5034, 0.4506, 0.5034, 0.4584, 0.4746, 0.0, 0.0, 0.4683, 0.4918, 0.4652, 0.4882, 0.0, 0.0, 0.4506, 0.5034, 0.4609, 0.4982, 0.4609, 0.4982, 0.4506, 0.5034, 0.4683, 0.4918, 0.474, 0.4913, 0.4741, 0.4912, 0.4652, 0.4882, 0.0, 0.0, 0.0, 0.0, 0.0, 0.0, 0.0, 0.0, 0.0, 0.0, 0.0, 0.0, 0.0, 0.0, 0.0, 0.0, 0.0, 0.0, 0.0, 0.0, 0.0, 0.0, 0.0, 0.0, 0.0, 0.0, 0.0, 0.0, 0.0, 0.0, 0.0, 0.0, 0.4712, 0.4944, 0.4698, 0.4979, 0.0, 0.0, 0.0, 0.0, 0.0, 0.0, 0.0, 0.0, 0.0, 0.0, 0.0, 0.0, 0.375, 0.1876, 0.625, 0.1876, 0.625, 0.25, 0.375, 0.25, 0.375, 0.25, 0.625, 0.25, 0.625, 0.5, 0.375, 0.5, 0.375, 0.6875, 0.625, 0.6875, 0.625, 0.75, 0.375, 0.75, 0.375, 0.75, 0.625, 0.75, 0.625, 1.0, 0.375, 1.0, 0.125, 0.6875, 0.375, 0.6875, 0.375, 0.75, 0.125, 0.75, 0.625, 0.6875, 0.875, 0.6875, 0.875, 0.75, 0.625, 0.75, 0.625, 0.5624, 0.875, 0.5624, 0.875, 0.625, 0.625, 0.625, 0.125, 0.5624, 0.375, 0.5624, 0.375, 0.625, 0.125, 0.625, 0.375, 0.5624, 0.625, 0.5624, 0.625, 0.625, 0.375, 0.625, 0.375, 0.0625, 0.625, 0.0625, 0.625, 0.125, 0.375, 0.125, 0.375, 0.0, 0.625, 0.0, 0.625, 0.0625, 0.375, 0.0625, 0.625, 0.625, 0.875, 0.625, 0.875, 0.6875, 0.625, 0.6875, 0.125, 0.625, 0.375, 0.625, 0.375, 0.6875, 0.125, 0.6875, 0.375, 0.625, 0.625, 0.625, 0.625, 0.6875, 0.375, 0.6875, 0.375, 0.5, 0.625, 0.5, 0.625, 0.5624, 0.375, 0.5624, 0.125, 0.5, 0.375, 0.5, 0.375, 0.5624, 0.125, 0.5624, 0.625, 0.5, 0.875, 0.5, 0.875, 0.5624, 0.625, 0.5624, 0.375, 0.125, 0.625, 0.125, 0.625, 0.1876, 0.375, 0.1876, 0.4743, 0.4913, 0.4743, 0.4913, 0.4743, 0.4913, 0.4743, 0.4913, 0.4743, 0.4914, 0.4743, 0.4914, 0.4743, 0.4914, 0.4743, 0.4914, 0.4743, 0.4913, 0.4743, 0.4913, 0.4743, 0.4914, 0.4743, 0.4914, 0.4743, 0.4914, 0.4743, 0.4913, 0.4743, 0.4913, 0.4743, 0.4914, 0.4743, 0.4914, 0.4743, 0.4914, 0.4743, 0.4914, 0.4743, 0.4914, 0.4743, 0.4913, 0.4743, 0.4913, 0.4743, 0.4913, 0.4743, 0.4913, 0.4743, 0.4914, 0.4743, 0.4914, 0.4743, 0.4914, 0.4743, 0.4914, 0.4743, 0.4914, 0.4743, 0.4914, 0.4742, 0.4916, 0.4743, 0.4914, 0.4743, 0.4913, 0.4743, 0.4913, 0.4743, 0.4914, 0.4743, 0.4914, 0.4743, 0.4914, 0.4743, 0.4914, 0.4743, 0.4914, 0.4743, 0.4913, 0.4743, 0.4913, 0.4743, 0.4913, 0.4743, 0.4913, 0.4584, 0.4746, 0.4584, 0.4746, 0.4652, 0.4882, 0.4652, 0.4882, 0.4683, 0.4918, 0.4652, 0.4882, 0.4652, 0.4882, 0.4683, 0.4918, 0.0, 0.0, 0.0, 0.0, 0.0, 0.0, 0.0, 0.0])
me_cube.materials.append(mat_material)
me_cube.use_remesh_fix_poles = True
me_cube.use_remesh_preserve_attributes = False
me_cube.use_mirror_vertex_groups = False
me_cube.update()

# ---- objects
ob_light = bpy.data.objects.new('Light', light_light)
ob_camera = bpy.data.objects.new('Camera', cam_camera)
ob_cube_002 = bpy.data.objects.new('Cube.002', me_cube_002)
ob_side_image = bpy.data.objects.new('Side Image', None)
ob_top_image_001 = bpy.data.objects.new('Top Image.001', None)
ob_cube = bpy.data.objects.new('Cube', me_cube)

# ---- transforms, parenting, visibility, modifiers, constraints
ob_light.location = (-10.15, 1.005, 14.62)
ob_light.rotation_euler = (0.6503, 0.05522, 5.261)
ob_light.lock_rotations_4d = False
ob_light.empty_display_type = 'ARROWS'
ob_light.color = (0.0, 0.0, 0.0, 0.0)
ob_light.lineart.crease_threshold = 0.0
ob_camera.location = (7.359, -6.926, 4.958)
ob_camera.rotation_euler = (1.109, 0.0, 0.8149)
ob_camera.lock_rotations_4d = False
ob_camera.empty_display_type = 'ARROWS'
ob_camera.color = (0.0, 0.0, 0.0, 0.0)
ob_camera.display_type = 'WIRE'
ob_camera.lineart.crease_threshold = 0.0
ob_cube_002.location = (-0.4106, 2.149, 1.0)
ob_cube_002.lineart.crease_threshold = 0.0
ob_cube_002.use_mesh_mirror_y = True
ob_side_image.location = (0.07599, 0.9156, -1.531)
ob_side_image.rotation_euler = (1.571, -0.0, -0.0)
ob_side_image.scale = (-1.463, 1.463, 1.463)
ob_side_image.empty_display_type = 'IMAGE'
ob_side_image.empty_display_size = 15.54
ob_side_image.empty_image_offset = (-0.5191, 0.1356)
ob_side_image.empty_image_depth = 'BACK'
ob_side_image.show_empty_image_perspective = False
ob_side_image.empty_image_side = 'FRONT'
ob_side_image.lineart.crease_threshold = 0.0
ob_top_image_001.location = (0.4146, 3.883, 14.59)
ob_top_image_001.rotation_euler = (0.0, -0.0, 1.571)
ob_top_image_001.scale = (0.9038, 0.9314, 0.9038)
ob_top_image_001.empty_display_type = 'IMAGE'
ob_top_image_001.empty_display_size = 24.04
ob_top_image_001.empty_image_offset = (-0.896, -0.5)
ob_top_image_001.empty_image_depth = 'BACK'
ob_top_image_001.show_empty_image_perspective = False
ob_top_image_001.empty_image_side = 'FRONT'
ob_top_image_001.lineart.crease_threshold = 0.0
ob_cube.location = (0.0, 0.0, 2.957)
ob_cube.lineart.crease_threshold = 0.0
_m = ob_cube.modifiers.new('Mirror', 'MIRROR')
_m.use_axis = (False, True, False)
_m.use_clip = True

# ---- collection membership
col_collection.objects.link(ob_light)
col_collection.objects.link(ob_camera)
col_collection.objects.link(ob_cube_002)
col_collection.objects.link(ob_side_image)
col_collection.objects.link(ob_top_image_001)
col_collection.objects.link(ob_cube)

# ---- scene / render settings (as saved in the file)
scene.camera = ob_camera
scene.frame_start = 1; scene.frame_end = 250; scene.frame_set(87)
scene.render.engine = 'BLENDER_EEVEE_NEXT'
scene.cycles.use_denoising = False
scene.cycles.samples = 128
scene.cycles.sampling_pattern = 'TABULATED_SOBOL'
scene.cycles.use_adaptive_sampling = False
scene.cycles.use_light_tree = False
scene.view_settings.view_transform = 'Filmic'
bpy.context.view_layer.update()
